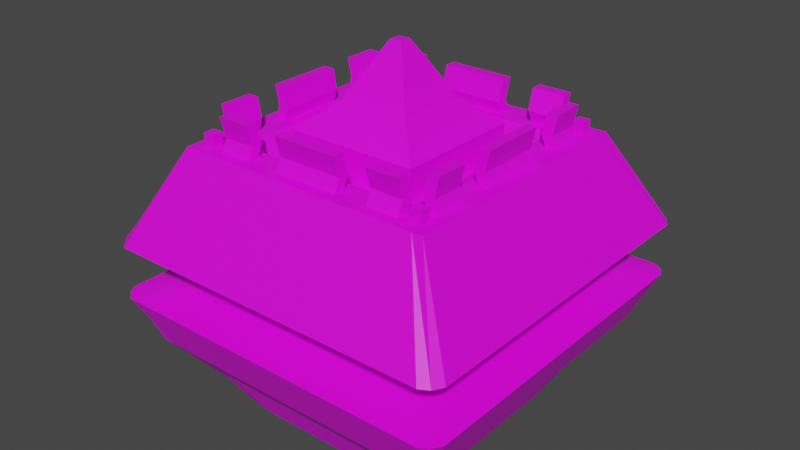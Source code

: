 # Source: Enemy_First.blend  (saved by Blender 3.0.42; exported with 4.5.12 LTS)
import bpy
from mathutils import Matrix  # noqa: F401  (used for matrix-valued properties, if any)

bpy.ops.wm.read_factory_settings(use_empty=True)
scene = bpy.context.scene
scene.name = 'Scene'

# ---- images (referenced by path relative to the original .blend; pixels are not part of the script)
import os
ASSET_DIR = os.environ.get("B2B_ASSET_DIR", "")  # directory of the original .blend (textures are referenced by path, not embedded)
HERE = os.path.dirname(os.path.abspath(__file__))  # packed textures are extracted next to this script under _unpacked/

def load_image(name, relpath, width, height, colorspace="sRGB"):
    """Load a texture the original file referenced (path relative to the .blend, or extracted next to this script)."""
    p = next((c for c in (os.path.join(HERE, relpath), os.path.join(ASSET_DIR, relpath)) if relpath and os.path.exists(c)), "")
    if p:
        img = bpy.data.images.load(p, check_existing=True)
        img.name = name
    else:  # same state as the original file: an image datablock whose file is absent (Cycles renders it pink)
        img = bpy.data.images.new(name, width, height)
        img.source = "FILE"
        img.filepath = "//" + (relpath or name)
    img.colorspace_settings.name = colorspace
    return img
img_material_001_base_color = load_image('Material.001 Base Color', 'Enemy_First.png', 1024, 1024, 'sRGB')

# ---- materials (node trees are filled in below, after node groups)
mat_material_001 = bpy.data.materials.new('Material.001')
mat_material_001.use_transparent_shadow = False

# ---- material node trees
mat_material_001.use_nodes = True; mat_material_001.node_tree.nodes.clear()
_N = mat_material_001.node_tree.nodes; _L = mat_material_001.node_tree.links
n0 = _N.new('ShaderNodeBsdfPrincipled'); n0.name = 'Principled BSDF'; n0.location = (10, 300)
n0.distribution = 'GGX'
n0.subsurface_method = 'RANDOM_WALK_SKIN'
n0.inputs[3].default_value = 1.45
n0.inputs[27].default_value = (0.0, 0.0, 0.0, 1.0)
n0.inputs[28].default_value = 1.0
n1 = _N.new('ShaderNodeOutputMaterial'); n1.name = 'Material Output'; n1.location = (300, 300)
n2 = _N.new('ShaderNodeTexImage'); n2.name = 'Image Texture'; n2.location = (-280, 280)
n2.image = img_material_001_base_color
_L.new(n0.outputs[0], n1.inputs[0])
_L.new(n2.outputs[0], n0.inputs[0])
n1.is_active_output = True

# ---- world
world_world = bpy.data.worlds.new('World'); scene.world = world_world
world_world.use_nodes = True; world_world.node_tree.nodes.clear()
_N = world_world.node_tree.nodes; _L = world_world.node_tree.links
n0 = _N.new('ShaderNodeOutputWorld'); n0.name = 'World Output'; n0.location = (300, 300)
n1 = _N.new('ShaderNodeBackground'); n1.name = 'Background'; n1.location = (10, 300)
n1.inputs[0].default_value = (0.05088, 0.05088, 0.05088, 1.0)
_L.new(n1.outputs[0], n0.inputs[0])
n0.is_active_output = True
world_world.color = (0.05088, 0.05088, 0.05088)
world_world.use_sun_shadow = False
world_world.sun_shadow_jitter_overblur = 0.0

# ---- meshes
me_cube_001 = bpy.data.meshes.new('Cube.001')
me_cube_001.from_pydata([(-1.0, -1.0, -0.7379), (-1.0, -1.0, 1.0), (-1.0, 1.0, -0.7379), (-1.0, 1.0, 1.0), (1.0, -1.0, -0.7379), (1.0, -1.0, 1.0), (1.0, 1.0, -0.7379), (1.0, 1.0, 1.0), (-1.341, -1.345, 0.3054), (-1.35, 1.35, 0.3054), (1.352, 1.358, 0.3054), (1.354, -1.356, 0.3054), (0.0, 1.0, -0.7379), (0.0, 1.0, 1.0), (0.0, -1.0, -0.7379), (0.0, -1.0, 1.0), (0.0, -1.398, 0.3054), (0.0, 1.398, 0.3054), (-1.0, 0.0, -0.7379), (-1.0, 0.0, 1.0), (1.0, 0.0, -0.7379), (1.0, 0.0, 1.0), (1.398, 0.0, 0.3054), (-1.398, 0.0, 0.3054), (0.0, 0.0461, 1.7), (0.0, 0.0, -1.0), (0.5, 1.0, 1.0), (0.5, -1.0, -0.7379), (0.699, 1.398, 0.3054), (0.5, 1.0, -0.7379), (0.5, -1.0, 1.0), (0.699, -1.398, 0.3054), (0.5, 0.0, 0.8497), (0.5, 0.0, -1.0), (-0.5, 1.0, -0.7379), (-0.5, -1.0, 1.0), (-0.699, -1.398, 0.3054), (-0.5, 1.0, 1.0), (-0.5, -1.0, -0.7379), (-0.699, 1.398, 0.3054), (-0.5, 0.0, -1.0), (-0.5, 0.0, 0.8497), (-1.0, 0.5, 1.0), (1.0, 0.5, -0.7379), (-1.398, 0.699, 0.3054), (-1.0, 0.5, -0.7379), (1.0, 0.5, 1.0), (1.398, 0.699, 0.3054), (0.0, 0.5, 0.8497), (0.0, 0.5, -1.0), (0.5, 0.5, -1.0), (0.5, 0.5, 0.8497), (-0.5, 0.5, 0.8497), (-0.5, 0.5, -1.0), (-1.0, -0.5, -0.7379), (1.0, -0.5, 1.0), (1.398, -0.699, 0.3054), (0.0, -0.5, 0.8497), (0.0, -0.5, -1.0), (-1.0, -0.5, 1.0), (1.0, -0.5, -0.7379), (-1.398, -0.699, 0.3054), (0.5, -0.5, 0.8497), (0.5, -0.5, -1.0), (-0.5, -0.5, -1.0), (-0.5, -0.5, 0.8497), (0.0, 0.5, 1.093), (-0.5, 0.0, 1.093), (0.5, 0.0, 1.093), (0.5, 0.5, 1.093), (-0.5, 0.5, 1.093), (0.0, -0.5, 1.093), (0.5, -0.5, 1.093), (-0.5, -0.5, 1.093), (0.0, 0.0, 1.7), (-0.0461, 0.0, 1.7), (0.0461, 0.0, 1.7), (0.0461, 0.0461, 1.7), (-0.0461, 0.0461, 1.7), (0.0, -0.0461, 1.7), (0.0461, -0.0461, 1.7), (-0.0461, -0.0461, 1.7), (0.0, -0.273, 1.292), (0.273, -0.273, 1.292), (-0.273, 0.273, 1.292), (-0.273, 0.0, 1.292), (-0.273, -0.273, 1.292), (0.0, 0.273, 1.292), (0.273, 0.273, 1.292), (0.273, 0.0, 1.292), (0.75, 1.0, 1.0), (0.75, -1.0, -0.7379), (1.049, 1.398, 0.3054), (0.75, 0.0, 0.997), (0.75, 1.0, -0.7379), (0.75, -1.0, 1.0), (1.049, -1.398, 0.3054), (0.75, 0.0, -1.0), (0.75, 0.5, 0.997), (0.75, 0.5, -1.0), (0.75, -0.5, 0.997), (0.75, -0.5, -1.0), (-1.0, 0.75, 1.0), (1.0, 0.75, -0.7379), (-1.398, 1.049, 0.3054), (-1.0, 0.75, -0.7379), (1.0, 0.75, 1.0), (1.398, 1.049, 0.3054), (0.0, 0.75, 0.9985), (0.0, 0.75, -1.0), (0.5, 0.75, -1.0), (0.5, 0.75, 0.9985), (-0.5, 0.75, 0.9985), (-0.5, 0.75, -1.0), (0.538, 0.5295, -1.0), (0.75, 0.75, 0.9985), (-0.75, 1.0, -0.7379), (-0.75, -1.0, 1.0), (-1.049, -1.398, 0.3054), (-0.75, 0.0, -1.0), (-0.75, 1.0, 1.0), (-0.75, -1.0, -0.7379), (-1.049, 1.398, 0.3054), (-0.75, 0.0, 0.997), (-0.75, 0.5, -1.0), (-0.75, 0.5, 0.997), (-0.75, -0.5, -1.0), (-0.75, -0.5, 0.997), (-0.75, 0.75, 0.9976), (-0.5293, 0.5232, -1.0), (-1.0, -0.75, -0.7379), (1.0, -0.75, 1.0), (1.398, -1.049, 0.3054), (0.0, -0.75, 1.001), (0.0, -0.75, -1.0), (0.5, -0.75, 1.001), (0.5, -0.75, -1.0), (-0.5, -0.75, -1.0), (-0.5, -0.75, 1.001), (-1.0, -0.75, 1.0), (1.0, -0.75, -0.7379), (-1.398, -1.049, 0.3054), (0.75, -0.75, 0.9985), (0.5703, -0.5556, -1.0), (-0.5214, -0.5233, -1.0), (-0.75, -0.75, 0.9976), (-1.0, 0.8333, 1.0), (-1.0, 0.9167, 1.0), (1.0, 0.8333, -0.7379), (1.0, 0.9167, -0.7379), (-1.398, 1.165, 0.3054), (-1.398, 1.282, 0.3054), (-1.0, 0.9167, -0.7379), (-1.0, 0.8333, -0.7379), (1.0, 0.9167, 1.0), (1.0, 0.8333, 1.0), (1.398, 1.282, 0.3054), (1.398, 1.165, 0.3054), (0.0, 0.9167, 0.9995), (0.0, 0.8333, 0.999), (0.0, 0.8724, -1.0), (0.0, 0.8333, -1.0), (0.5, 0.8724, -1.0), (0.5, 0.8333, -1.0), (0.5, 0.9167, 0.9995), (0.5, 0.8333, 0.999), (-0.5, 0.9167, 0.9995), (-0.5, 0.8333, 0.999), (-0.5, 0.8724, -1.0), (-0.5, 0.8333, -1.0), (0.538, 0.8724, -1.0), (0.75, 0.9167, 0.9995), (0.75, 0.8333, 0.999), (-0.5293, 0.8724, -1.0), (-0.75, 0.9167, 0.9992), (-0.75, 0.8333, 0.9984), (0.8333, 1.0, 1.0), (0.9167, 1.0, 1.0), (0.8333, -1.0, -0.7379), (0.9167, -1.0, -0.7379), (1.165, 1.398, 0.3054), (1.282, 1.398, 0.3054), (0.8333, 0.0, 0.998), (0.9167, 0.0, 0.999), (0.8333, 0.5, 0.998), (0.9167, 0.5, 0.999), (0.8333, -0.5, 0.998), (0.9167, -0.5, 0.999), (0.9167, 1.0, -0.7379), (0.8333, 1.0, -0.7379), (0.9167, -1.0, 1.0), (0.8333, -1.0, 1.0), (1.282, -1.398, 0.3054), (1.165, -1.398, 0.3054), (0.868, 0.0, -1.0), (0.8333, 0.0, -1.0), (0.868, 0.5, -1.0), (0.8333, 0.5, -1.0), (0.868, -0.5, -1.0), (0.8333, -0.5, -1.0), (0.8333, 0.75, 0.999), (0.9167, 0.75, 0.9995), (0.868, 0.5295, -1.0), (0.8333, -0.75, 0.999), (0.9167, -0.75, 0.9995), (0.868, -0.5556, -1.0), (0.8173, 0.7947, -1.0), (0.7667, 0.8301, -1.0), (0.85, 0.7467, -1.0), (0.8333, 0.9167, 0.9997), (0.9167, 0.9167, 0.9998), (0.8333, 0.8333, 0.9993), (0.9167, 0.8333, 0.9997), (-1.0, -0.8333, -0.7379), (-1.0, -0.9167, -0.7379), (1.0, -0.8333, 1.0), (1.0, -0.9167, 1.0), (1.398, -1.165, 0.3054), (1.398, -1.282, 0.3054), (0.0, -0.8333, 1.001), (0.0, -0.9167, 1.0), (0.0, -0.8333, -1.0), (0.0, -0.869, -1.0), (0.5, -0.8333, 1.001), (0.5, -0.9167, 1.0), (0.5, -0.8333, -1.0), (0.5, -0.869, -1.0), (-0.5, -0.8333, -1.0), (-0.5, -0.869, -1.0), (-0.5, -0.8333, 1.001), (-0.5, -0.9167, 1.0), (0.75, -0.8333, 0.999), (0.75, -0.9167, 0.9995), (0.5703, -0.869, -1.0), (-0.5214, -0.869, -1.0), (-0.75, -0.8333, 0.9984), (-0.75, -0.9167, 0.9992), (-1.0, -0.9167, 1.0), (-1.0, -0.8333, 1.0), (1.0, -0.9167, -0.7379), (1.0, -0.8333, -0.7379), (-1.398, -1.282, 0.3054), (-1.398, -1.165, 0.3054), (0.9167, -0.8333, 0.9997), (0.9167, -0.9167, 0.9998), (0.8333, -0.8333, 0.9993), (0.8333, -0.9167, 0.9997), (0.7592, -0.8413, -1.0), (0.8425, -0.7579, -1.0), (0.8031, -0.8018, -1.0), (-0.8333, 1.0, -0.7379), (-0.9167, 1.0, -0.7379), (-0.8333, -1.0, 1.0), (-0.9167, -1.0, 1.0), (-1.165, -1.398, 0.3054), (-1.282, -1.398, 0.3054), (-0.8333, 0.0, -1.0), (-0.8711, 0.0, -1.0), (-0.8333, 0.5, -1.0), (-0.8711, 0.5, -1.0), (-0.8333, -0.5, -1.0), (-0.8711, -0.5, -1.0), (-0.8711, 0.5232, -1.0), (-0.9167, 1.0, 1.0), (-0.8333, 1.0, 1.0), (-0.9167, -1.0, -0.7379), (-0.8333, -1.0, -0.7379), (-1.282, 1.398, 0.3054), (-1.165, 1.398, 0.3054), (-0.9167, 0.0, 0.999), (-0.8333, 0.0, 0.998), (-0.9167, 0.5, 0.999), (-0.8333, 0.5, 0.998), (-0.9167, -0.5, 0.999), (-0.8333, -0.5, 0.998), (-0.9167, 0.75, 0.9992), (-0.8333, 0.75, 0.9984), (-0.8711, -0.5233, -1.0), (-0.9167, -0.75, 0.9992), (-0.8333, -0.75, 0.9984), (-0.7567, 0.8444, -1.0), (-0.8065, 0.8047, -1.0), (-0.84, 0.7611, -1.0), (-0.9167, 0.9167, 0.9997), (-0.8333, 0.9167, 0.9995), (-0.9167, 0.8333, 0.9995), (-0.8333, 0.8333, 0.9989), (-0.815, -0.7585, -1.0), (-0.7317, -0.8418, -1.0), (-0.7779, -0.8047, -1.0), (-0.9167, -0.8333, 0.9995), (-0.8333, -0.8333, 0.9989), (-0.9167, -0.9167, 0.9997), (-0.8333, -0.9167, 0.9995), (0.5, 0.9164, 1.25), (0.5, 0.833, 1.249), (-0.5, 0.9164, 1.25), (-0.5, 0.833, 1.249), (0.75, 0.9164, 1.25), (0.75, 0.833, 1.249), (-0.75, 0.9164, 1.249), (-0.75, 0.833, 1.248), (0.8333, 0.4997, 1.248), (0.9167, 0.4997, 1.249), (0.8333, -0.5003, 1.248), (0.9167, -0.5003, 1.249), (0.8333, 0.7497, 1.249), (0.9167, 0.7497, 1.25), (0.8333, -0.7503, 1.249), (0.9167, -0.7503, 1.25), (0.5, -0.8336, 1.251), (0.5, -0.917, 1.25), (-0.5, -0.8336, 1.251), (-0.5, -0.917, 1.25), (0.75, -0.8336, 1.249), (0.75, -0.917, 1.25), (-0.75, -0.8336, 1.248), (-0.75, -0.917, 1.249), (-0.9167, 0.4997, 1.249), (-0.8333, 0.4997, 1.248), (-0.9167, -0.5003, 1.249), (-0.8333, -0.5003, 1.248), (-0.9167, 0.7497, 1.249), (-0.8333, 0.7497, 1.248), (-0.9167, -0.7503, 1.249), (-0.8333, -0.7503, 1.248), (0.8817, -0.7501, 1.096), (0.7984, -0.7501, 1.096), (0.8817, -0.5001, 1.096), (0.7984, -0.5001, 1.095), (0.8817, 0.4999, 1.092), (0.7984, 0.4999, 1.091), (0.8817, 0.7499, 1.092), (0.7984, 0.7499, 1.092), (0.5, 0.8695, 1.092), (0.75, 0.8695, 1.092), (0.75, 0.7862, 1.092), (0.5, 0.7862, 1.092), (0.75, -0.7877, 1.101), (0.75, -0.871, 1.101), (0.5, -0.871, 1.102), (0.5, -0.7877, 1.102), (-0.75, 0.7862, 1.094), (-0.75, 0.8695, 1.095), (-0.5, 0.8695, 1.095), (-0.5, 0.7862, 1.095), (-0.8037, 0.7499, 1.1), (-0.8037, 0.4999, 1.1), (-0.887, 0.4999, 1.101), (-0.887, 0.7499, 1.101), (-0.8037, -0.7501, 1.099), (-0.887, -0.7501, 1.1), (-0.8037, -0.5001, 1.098), (-0.887, -0.5001, 1.099), (-0.5, -0.7927, 1.092), (-0.5, -0.8761, 1.091), (-0.75, -0.8761, 1.09), (-0.75, -0.7927, 1.089), (-1.0, -0.25, 1.0), (1.0, -0.25, -0.7379), (-1.398, -0.3495, 0.3054), (-1.0, -0.25, -0.7379), (1.0, -0.25, 1.0), (1.398, -0.3495, 0.3054), (0.0, -0.25, -1.0), (0.5, -0.25, 0.8497), (0.5, -0.25, -1.0), (-0.5, -0.25, -1.0), (-0.5, -0.25, 0.8497), (0.5, -0.25, 1.093), (-0.5, -0.25, 1.093), (0.0, -0.02305, 1.7), (0.0461, -0.02305, 1.7), (-0.0461, -0.02305, 1.7), (0.273, -0.1365, 1.292), (-0.273, -0.1365, 1.292), (0.75, -0.25, -1.0), (0.75, -0.25, 0.997), (-0.75, -0.25, 0.997), (-0.75, -0.25, -1.0), (0.9167, -0.25, 0.999), (0.8333, -0.25, 0.998), (0.8333, -0.25, -1.0), (0.868, -0.25, -1.0), (-0.8711, -0.25, -1.0), (-0.8333, -0.25, -1.0), (-0.8333, -0.25, 0.998), (-0.9167, -0.25, 0.999), (-1.0, 0.25, -0.7379), (1.0, 0.25, 1.0), (1.398, 0.3495, 0.3054), (0.0, 0.25, -1.0), (0.5, 0.25, -1.0), (0.5, 0.25, 0.8497), (-0.5, 0.25, 0.8497), (-0.5, 0.25, -1.0), (-1.0, 0.25, 1.0), (1.0, 0.25, -0.7379), (-1.398, 0.3495, 0.3054), (0.5, 0.25, 1.093), (-0.5, 0.25, 1.093), (0.0, 0.02305, 1.7), (0.0461, 0.02305, 1.7), (-0.0461, 0.02305, 1.7), (0.273, 0.1365, 1.292), (-0.273, 0.1365, 1.292), (0.75, 0.25, 0.997), (0.75, 0.25, -1.0), (-0.75, 0.25, -1.0), (-0.75, 0.25, 0.997), (0.9167, 0.25, 0.999), (0.8333, 0.25, 0.998), (0.8333, 0.25, -1.0), (0.868, 0.25, -1.0), (-0.8711, 0.25, -1.0), (-0.8333, 0.25, -1.0), (-0.8333, 0.25, 0.998), (-0.9167, 0.25, 0.999), (-0.25, 1.0, 1.0), (-0.25, -1.0, -0.7379), (-0.3495, 1.398, 0.3054), (-0.25, 1.0, -0.7379), (-0.25, -1.0, 1.0), (-0.3495, -1.398, 0.3054), (-0.25, 0.0, -1.0), (-0.25, 0.5, 0.8497), (-0.25, 0.5, -1.0), (-0.25, -0.5, 0.8497), (-0.25, -0.5, -1.0), (-0.25, 0.5, 1.093), (-0.25, -0.5, 1.093), (-0.02305, 0.0, 1.7), (-0.02305, 0.0461, 1.7), (-0.02305, -0.0461, 1.7), (-0.1365, -0.273, 1.292), (-0.1365, 0.273, 1.292), (-0.25, 0.75, -1.0), (-0.25, 0.75, 0.9985), (-0.25, -0.75, 1.001), (-0.25, -0.75, -1.0), (-0.25, 0.9167, 0.9995), (-0.25, 0.8333, 0.999), (-0.25, 0.8724, -1.0), (-0.25, 0.8333, -1.0), (-0.25, -0.8333, 1.001), (-0.25, -0.9167, 1.0), (-0.25, -0.8333, -1.0), (-0.25, -0.869, -1.0), (-0.02305, -0.02305, 1.7), (-0.25, -0.25, -1.0), (-0.02305, 0.02305, 1.7), (-0.25, 0.25, -1.0), (0.25, 1.0, -0.7379), (0.25, -1.0, 1.0), (0.3495, -1.398, 0.3054), (0.25, 0.0, -1.0), (0.25, 1.0, 1.0), (0.25, -1.0, -0.7379), (0.3495, 1.398, 0.3054), (0.25, 0.5, -1.0), (0.25, 0.5, 0.8497), (0.25, -0.5, -1.0), (0.25, -0.5, 0.8497), (0.25, 0.5, 1.093), (0.25, -0.5, 1.093), (0.02305, 0.0, 1.7), (0.02305, 0.0461, 1.7), (0.02305, -0.0461, 1.7), (0.1365, 0.273, 1.292), (0.1365, -0.273, 1.292), (0.25, 0.75, 0.9985), (0.25, 0.75, -1.0), (0.25, -0.75, -1.0), (0.25, -0.75, 1.001), (0.25, 0.8724, -1.0), (0.25, 0.8333, -1.0), (0.25, 0.9167, 0.9995), (0.25, 0.8333, 0.999), (0.25, -0.8333, -1.0), (0.25, -0.869, -1.0), (0.25, -0.8333, 1.001), (0.25, -0.9167, 1.0), (0.02305, -0.02305, 1.7), (0.25, -0.25, -1.0), (0.02305, 0.02305, 1.7), (0.25, 0.25, -1.0), (0.0, 0.9161, 1.249), (0.0, 0.8328, 1.248), (-0.25, 0.9161, 1.249), (-0.25, 0.8328, 1.248), (0.8333, -0.0005767, 1.247), (0.9167, -0.0005767, 1.248), (0.9167, 0.2494, 1.248), (0.8333, 0.2494, 1.247), (0.0, -0.8339, 1.25), (0.0, -0.9172, 1.249), (-0.25, -0.8339, 1.25), (-0.25, -0.9172, 1.249), (-0.9167, -0.0005767, 1.248), (-0.8333, -0.0005767, 1.247), (-0.8333, 0.2494, 1.247), (-0.9167, 0.2494, 1.248), (0.9167, -0.2506, 1.248), (0.8333, -0.2506, 1.247), (-0.8333, -0.2506, 1.247), (-0.9167, -0.2506, 1.248), (0.25, 0.9161, 1.249), (0.25, 0.8328, 1.248), (0.25, -0.8339, 1.25), (0.25, -0.9172, 1.249), (0.0, -0.8729, 1.094), (-0.25, -0.8729, 1.094), (0.0, -0.7896, 1.094), (0.25, -0.7896, 1.094), (0.25, -0.8729, 1.094), (-0.25, -0.7896, 1.094), (0.7967, -0.2502, 1.09), (0.7967, -0.0002205, 1.09), (0.88, 0.2498, 1.091), (0.88, -0.0002205, 1.091), (0.7967, 0.2498, 1.09), (0.88, -0.2502, 1.091), (0.25, 0.7873, 1.091), (0.25, 0.8707, 1.091), (-0.25, 0.7873, 1.091), (-0.25, 0.8707, 1.091), (0.0, 0.8707, 1.091), (0.0, 0.7873, 1.091), (-0.8874, -0.2502, 1.092), (-0.804, -0.2502, 1.091), (-0.8874, 0.2498, 1.092), (-0.804, 0.2498, 1.091), (-0.804, -0.0002162, 1.091), (-0.8874, -0.0002162, 1.092), (0.8334, 0.9167, 1.096), (0.9168, 0.9167, 1.097), (0.8334, 0.8333, 1.096), (0.9168, 0.8333, 1.096), (0.9168, -0.8333, 1.096), (0.9168, -0.9167, 1.097), (0.8334, -0.8333, 1.096), (0.8334, -0.9167, 1.096), (-0.9166, 0.9167, 1.096), (-0.8332, 0.9167, 1.096), (-0.9166, 0.8333, 1.096), (-0.8332, 0.8333, 1.096), (-0.9166, -0.8333, 1.096), (-0.8332, -0.8333, 1.096), (-0.9166, -0.9167, 1.096), (-0.8332, -0.9167, 1.096), (-1.199, 1.199, -0.5), (1.199, 1.199, -0.5), (1.199, -1.199, -0.5), (-1.199, -1.199, -0.5), (0.0, 1.199, -0.5), (0.0, -1.199, -0.5), (-1.199, 0.0, -0.5), (1.199, 0.0, -0.5), (0.5995, -1.199, -0.5), (0.5995, 1.199, -0.5), (-0.5995, 1.199, -0.5), (-0.5995, -1.199, -0.5), (1.199, 0.5995, -0.5), (-1.199, 0.5995, -0.5), (-1.199, -0.5995, -0.5), (1.199, -0.5995, -0.5), (0.8993, -1.199, -0.5), (0.8993, 1.199, -0.5), (1.199, 0.8993, -0.5), (-1.199, 0.8993, -0.5), (-0.8993, 1.199, -0.5), (-0.8993, -1.199, -0.5), (-1.199, -0.8993, -0.5), (1.199, -0.8993, -0.5), (1.199, 1.099, -0.5), (1.199, 0.9992, -0.5), (-1.199, 0.9992, -0.5), (-1.199, 1.099, -0.5), (1.099, -1.199, -0.5), (0.9992, -1.199, -0.5), (0.9992, 1.199, -0.5), (1.099, 1.199, -0.5), (-1.199, -1.099, -0.5), (-1.199, -0.9992, -0.5), (1.199, -0.9992, -0.5), (1.199, -1.099, -0.5), (-1.099, 1.199, -0.5), (-0.9992, 1.199, -0.5), (-0.9992, -1.199, -0.5), (-1.099, -1.199, -0.5), (1.199, -0.2998, -0.5), (-1.199, -0.2998, -0.5), (-1.199, 0.2998, -0.5), (1.199, 0.2998, -0.5), (-0.2998, -1.199, -0.5), (-0.2998, 1.199, -0.5), (0.2998, 1.199, -0.5), (0.2998, -1.199, -0.5), (-1.348, -1.344, -0.09732), (-1.342, 1.353, -0.09732), (1.352, 1.355, -0.09732), (1.351, -1.363, -0.09732), (-1.15e-05, 1.396, -0.09732), (-1.15e-05, -1.396, -0.09732), (-1.396, -5.749e-06, -0.09732), (1.396, -5.749e-06, -0.09732), (0.6982, -1.396, -0.09732), (0.6982, 1.396, -0.09732), (-0.6982, 1.396, -0.09732), (-0.6982, -1.396, -0.09732), (1.396, 0.6982, -0.09732), (-1.396, 0.6982, -0.09732), (-1.396, -0.6982, -0.09732), (1.396, -0.6982, -0.09732), (1.047, -1.396, -0.09732), (1.047, 1.396, -0.09732), (1.396, 1.047, -0.09732), (-1.396, 1.047, -0.09732), (-1.047, 1.396, -0.09732), (-1.047, -1.396, -0.09732), (-1.396, -1.047, -0.09732), (1.396, -1.047, -0.09732), (1.396, 1.28, -0.09732), (1.396, 1.164, -0.09732), (-1.396, 1.164, -0.09732), (-1.396, 1.28, -0.09732), (1.28, -1.396, -0.09732), (1.164, -1.396, -0.09732), (1.164, 1.396, -0.09732), (1.28, 1.396, -0.09732), (-1.396, -1.28, -0.09732), (-1.396, -1.164, -0.09732), (1.396, -1.164, -0.09732), (1.396, -1.28, -0.09732), (-1.28, 1.396, -0.09732), (-1.164, 1.396, -0.09732), (-1.164, -1.396, -0.09732), (-1.28, -1.396, -0.09732), (1.396, -0.3491, -0.09732), (-1.396, -0.3491, -0.09732), (-1.396, 0.3491, -0.09732), (1.396, 0.3491, -0.09732), (-0.3491, -1.396, -0.09732), (-0.3491, 1.396, -0.09732), (0.3491, 1.396, -0.09732), (0.3491, -1.396, -0.09732), (-0.9987, -0.9973, -0.02961), (-0.9969, -0.9977, 0.195), (-1.0, 1.003, 0.195), (-0.9979, 1.003, -0.02961), (1.003, 1.007, 0.195), (1.003, 1.006, -0.02961), (1.004, -1.008, 0.195), (1.003, -1.01, -0.02961), (6.803e-05, 1.037, 0.195), (6.519e-05, 1.037, -0.02961), (6.803e-05, -1.037, 0.195), (6.519e-05, -1.037, -0.02961), (-1.037, 2.22e-05, 0.195), (-1.037, 2.078e-05, -0.02961), (1.037, 2.22e-05, 0.195), (1.037, 2.078e-05, -0.02961), (0.5186, -1.037, 0.195), (0.5184, -1.037, -0.02961), (0.5186, 1.037, 0.195), (0.5184, 1.037, -0.02961), (-0.5184, 1.037, 0.195), (-0.5182, 1.037, -0.02961), (-0.5184, -1.037, 0.195), (-0.5182, -1.037, -0.02961), (1.037, 0.5185, 0.195), (1.037, 0.5183, -0.02961), (-1.037, 0.5185, 0.195), (-1.037, 0.5183, -0.02961), (-1.037, -0.5185, 0.195), (-1.037, -0.5183, -0.02961), (1.037, -0.5185, 0.195), (1.037, -0.5183, -0.02961), (0.7778, -1.037, 0.195), (0.7775, -1.037, -0.02961), (0.7778, 1.037, 0.195), (0.7775, 1.037, -0.02961), (1.037, 0.7778, 0.195), (1.037, 0.7775, -0.02961), (-1.037, 0.7778, 0.195), (-1.037, 0.7775, -0.02961), (-0.7777, 1.037, 0.195), (-0.7774, 1.037, -0.02961), (-0.7777, -1.037, 0.195), (-0.7774, -1.037, -0.02961), (-1.037, -0.7777, 0.195), (-1.037, -0.7774, -0.02961), (1.037, -0.7777, 0.195), (1.037, -0.7774, -0.02961), (1.037, 0.9506, 0.195), (1.037, 0.9502, -0.02961), (1.037, 0.8642, 0.195), (1.037, 0.8638, -0.02961), (-1.037, 0.8642, 0.195), (-1.037, 0.8638, -0.02961), (-1.037, 0.9506, 0.195), (-1.037, 0.9502, -0.02961), (0.9507, -1.037, 0.195), (0.9503, -1.037, -0.02961), (0.8642, -1.037, 0.195), (0.8639, -1.037, -0.02961), (0.8642, 1.037, 0.195), (0.8639, 1.037, -0.02961), (0.9507, 1.037, 0.195), (0.9503, 1.037, -0.02961), (-1.037, -0.9506, 0.195), (-1.037, -0.9502, -0.02961), (-1.037, -0.8641, 0.195), (-1.037, -0.8638, -0.02961), (1.037, -0.8641, 0.195), (1.037, -0.8638, -0.02961), (1.037, -0.9506, 0.195), (1.037, -0.9502, -0.02961), (-0.9505, 1.037, 0.195), (-0.9501, 1.037, -0.02961), (-0.8641, 1.037, 0.195), (-0.8638, 1.037, -0.02961), (-0.8641, -1.037, 0.195), (-0.8638, -1.037, -0.02961), (-0.9505, -1.037, 0.195), (-0.9501, -1.037, -0.02961), (1.037, -0.2592, 0.195), (1.037, -0.2591, -0.02961), (-1.037, -0.2592, 0.195), (-1.037, -0.2591, -0.02961), (-1.037, 0.2593, 0.195), (-1.037, 0.2592, -0.02961), (1.037, 0.2593, 0.195), (1.037, 0.2592, -0.02961), (-0.2592, -1.037, 0.195), (-0.2591, -1.037, -0.02961), (-0.2592, 1.037, 0.195), (-0.2591, 1.037, -0.02961), (0.2593, 1.037, 0.195), (0.2592, 1.037, -0.02961), (0.2593, -1.037, 0.195), (0.2592, -1.037, -0.02961)], [], [(151, 147, 3, 9), (181, 177, 7, 10), (218, 216, 5, 11), (255, 253, 1, 8), (249, 239, 4), (292, 237, 1, 253), (724, 255, 8, 647), (716, 218, 11, 652), (708, 181, 10, 650), (700, 151, 9, 648), (736, 420, 17, 654), (740, 454, 16, 656), (481, 220, 15, 453), (447, 222, 14, 419), (454, 453, 15, 16), (420, 418, 13, 17), (451, 391, 25, 424), (427, 57, 71, 430), (728, 360, 23, 658), (732, 390, 22, 660), (417, 396, 19, 269), (413, 397, 20, 194), (390, 389, 21, 22), (360, 358, 19, 23), (485, 392, 33, 455), (406, 393, 32, 93), (96, 95, 30, 31), (232, 224, 30, 95), (678, 96, 31, 662), (738, 458, 28, 664), (479, 226, 27, 457), (458, 456, 26, 28), (460, 48, 66, 463), (408, 395, 40, 119), (122, 120, 37, 39), (234, 228, 38, 121), (686, 122, 39, 666), (734, 423, 36, 668), (445, 230, 35, 422), (423, 422, 35, 36), (129, 113, 53, 124), (437, 112, 52, 425), (115, 111, 51), (471, 110, 50, 459), (107, 106, 46, 47), (202, 103, 43, 196), (275, 102, 42, 271), (682, 107, 47, 670), (470, 108, 48, 460), (436, 109, 49, 426), (730, 398, 44, 672), (398, 396, 42, 44), (425, 52, 70, 429), (379, 367, 64, 126), (483, 366, 63, 461), (377, 365, 62, 100), (141, 139, 59, 61), (690, 141, 61, 674), (449, 364, 58, 428), (368, 65, 73, 370), (726, 363, 56, 676), (387, 358, 59, 273), (383, 359, 60, 198), (363, 362, 55, 56), (435, 84, 78, 432), (375, 86, 81, 373), (469, 83, 80, 467), (405, 85, 75, 403), (394, 41, 67, 400), (462, 62, 72, 464), (365, 32, 68, 369), (393, 51, 69, 399), (484, 401, 74, 465), (450, 403, 75, 431), (448, 373, 81, 433), (482, 371, 79, 467), (404, 88, 77, 402), (434, 82, 79, 433), (374, 89, 76, 372), (468, 87, 24, 466), (463, 66, 87, 468), (369, 68, 89, 374), (430, 71, 82, 434), (399, 69, 88, 404), (400, 67, 85, 405), (464, 72, 83, 469), (370, 73, 86, 375), (429, 70, 84, 435), (366, 376, 101, 63), (381, 377, 100, 186), (110, 114, 99, 50), (200, 115, 98, 184), (704, 193, 96, 678), (246, 232, 95, 191), (193, 191, 95, 96), (411, 406, 93, 182), (392, 407, 97, 33), (664, 28, 92, 680), (226, 233, 91, 27), (28, 26, 90, 92), (211, 172, 115, 200), (443, 161, 109, 436), (477, 159, 108, 470), (696, 157, 107, 682), (285, 146, 102, 275), (208, 148, 103, 202), (157, 155, 106, 107), (475, 163, 110, 471), (172, 165, 111, 115), (441, 167, 112, 437), (672, 44, 104, 684), (44, 42, 102, 104), (167, 175, 128, 112), (368, 378, 127, 65), (385, 379, 126, 260), (128, 125, 52), (173, 168, 113, 129), (720, 268, 122, 686), (288, 234, 121, 266), (268, 264, 120, 122), (415, 408, 119, 256), (394, 409, 123, 41), (668, 36, 118, 688), (230, 236, 117, 35), (36, 35, 117, 118), (65, 127, 145), (228, 234, 144, 137), (63, 101, 143, 136), (186, 100, 142, 203), (712, 242, 141, 690), (242, 238, 139, 141), (427, 65, 138, 438), (126, 64, 137, 144), (461, 63, 136, 472), (62, 135, 142), (428, 58, 134, 439), (462, 57, 133, 473), (676, 56, 132, 692), (273, 59, 139, 278), (198, 60, 140, 205), (56, 55, 131, 132), (112, 128, 52), (98, 115, 51), (100, 62, 142), (138, 65, 145), (37, 120, 174, 166), (339, 338, 314, 315), (250, 116, 173, 280), (116, 34, 168, 173), (418, 37, 166, 440), (440, 166, 167, 441), (90, 26, 164, 171), (347, 346, 323, 319), (452, 29, 162, 474), (474, 162, 163, 475), (10, 7, 154, 156), (156, 154, 155, 157), (6, 149, 206), (206, 149, 148, 208), (263, 3, 147, 283), (283, 147, 146, 285), (650, 10, 156, 694), (694, 156, 157, 696), (456, 13, 158, 476), (510, 514, 509, 495), (421, 12, 160, 442), (442, 160, 161, 443), (29, 94, 170, 162), (176, 90, 171, 209), (209, 171, 172, 211), (684, 104, 150, 698), (698, 150, 151, 700), (104, 102, 146, 150), (150, 146, 147, 151), (154, 210, 212, 155), (246, 244, 539, 541), (7, 177, 210, 154), (177, 176, 209, 210), (208, 202, 114, 170, 207, 206), (94, 189, 207, 170), (189, 188, 206, 207), (55, 187, 204, 131), (337, 336, 299, 295), (155, 212, 201, 106), (212, 211, 200, 201), (389, 410, 183, 21), (513, 512, 494, 508), (11, 5, 190, 192), (192, 190, 191, 193), (216, 244, 190, 5), (244, 246, 191, 190), (652, 11, 192, 702), (702, 192, 193, 704), (106, 201, 185, 46), (351, 350, 325, 324), (362, 380, 187, 55), (380, 381, 186, 187), (376, 382, 199, 101), (382, 383, 198, 199), (202, 196, 99, 114), (162, 170, 114, 110), (407, 412, 195, 97), (412, 413, 194, 195), (680, 92, 180, 706), (706, 180, 181, 708), (233, 247, 178, 91), (247, 249, 179, 178), (92, 90, 176, 180), (180, 176, 177, 181), (248, 249, 247, 233, 143, 205), (204, 203, 245, 243), (243, 245, 540, 538), (131, 204, 243, 215), (215, 243, 244, 216), (8, 1, 237, 241), (241, 237, 238, 242), (647, 8, 241, 710), (710, 241, 242, 712), (138, 145, 235, 229), (336, 335, 298, 299), (198, 205, 143, 101), (233, 226, 136, 143), (203, 142, 231, 245), (245, 231, 232, 246), (438, 138, 229, 444), (444, 229, 230, 445), (472, 136, 225, 478), (478, 225, 226, 479), (142, 135, 223, 231), (355, 354, 312, 313), (439, 134, 221, 446), (446, 221, 222, 447), (473, 133, 219, 480), (511, 510, 495, 497), (692, 132, 217, 714), (714, 217, 218, 716), (278, 139, 238, 290), (290, 238, 237, 292), (205, 140, 240, 248), (248, 240, 239, 249), (132, 131, 215, 217), (217, 215, 216, 218), (235, 291, 293, 236), (291, 290, 546, 547), (145, 279, 291, 235), (279, 278, 290, 291), (213, 287, 289, 214), (277, 144, 234, 288, 289, 287), (130, 277, 287, 213), (174, 284, 286, 175), (284, 283, 542, 543), (120, 264, 284, 174), (264, 263, 283, 284), (152, 281, 282, 153), (129, 262, 282, 281, 280, 173), (2, 251, 281), (251, 250, 280, 281), (127, 274, 279, 145), (335, 334, 294, 298), (54, 261, 277, 130), (277, 261, 126, 144), (388, 414, 257, 18), (414, 415, 256, 257), (9, 3, 263, 267), (267, 263, 264, 268), (289, 265, 0), (289, 288, 266, 265), (648, 9, 267, 718), (718, 267, 268, 720), (105, 262, 259, 45), (259, 262, 129, 124), (361, 384, 261, 54), (384, 385, 260, 261), (153, 282, 262, 105), (175, 286, 276, 128), (286, 285, 275, 276), (378, 386, 274, 127), (386, 387, 273, 274), (128, 276, 272, 125), (327, 326, 309, 308), (409, 416, 270, 123), (531, 530, 501, 500), (688, 118, 254, 722), (722, 254, 255, 724), (236, 293, 252, 117), (293, 292, 253, 252), (118, 117, 252, 254), (254, 252, 253, 255), (296, 300, 301, 297), (298, 294, 295, 299), (305, 304, 308, 309), (307, 306, 302, 303), (312, 316, 317, 313), (314, 310, 311, 315), (321, 320, 324, 325), (323, 322, 318, 319), (349, 348, 318, 322), (343, 342, 301, 300), (344, 343, 300, 296), (334, 337, 295, 294), (348, 347, 319, 318), (331, 330, 303, 302), (342, 345, 297, 301), (350, 352, 321, 325), (326, 328, 305, 309), (330, 332, 307, 303), (353, 351, 324, 320), (341, 340, 311, 310), (345, 344, 296, 297), (352, 353, 320, 321), (329, 327, 308, 304), (328, 329, 304, 305), (357, 356, 317, 316), (354, 357, 316, 312), (333, 331, 302, 306), (332, 333, 306, 307), (338, 341, 310, 314), (356, 355, 313, 317), (346, 349, 322, 323), (340, 339, 315, 311), (187, 186, 329, 328), (186, 203, 327, 329), (204, 187, 328, 326), (203, 204, 326, 327), (201, 200, 333, 332), (200, 184, 331, 333), (185, 201, 332, 330), (184, 185, 330, 331), (164, 165, 337, 334), (171, 164, 334, 335), (172, 171, 335, 336), (165, 172, 336, 337), (224, 232, 339, 340), (231, 223, 341, 338), (223, 224, 340, 341), (232, 231, 338, 339), (167, 166, 344, 345), (175, 167, 345, 342), (166, 174, 343, 344), (174, 175, 342, 343), (276, 275, 349, 346), (271, 272, 347, 348), (275, 271, 348, 349), (272, 276, 346, 347), (274, 273, 353, 352), (273, 278, 351, 353), (279, 274, 352, 350), (278, 279, 350, 351), (236, 230, 355, 356), (229, 235, 357, 354), (235, 236, 356, 357), (230, 229, 354, 355), (525, 524, 489, 488), (123, 270, 386, 378), (257, 256, 385, 384), (18, 257, 384, 361), (195, 194, 383, 382), (97, 195, 382, 376), (517, 516, 503, 490), (21, 183, 380, 362), (256, 119, 379, 385), (41, 123, 378, 368), (182, 93, 377, 381), (33, 97, 376, 366), (67, 370, 375, 85), (72, 369, 374, 83), (83, 374, 372, 80), (465, 74, 371, 482), (431, 75, 373, 448), (62, 365, 369, 72), (85, 375, 373, 75), (22, 21, 362, 363), (194, 20, 359, 383), (269, 19, 358, 387), (660, 22, 363, 726), (41, 368, 370, 67), (424, 25, 364, 449), (93, 32, 365, 377), (455, 33, 366, 483), (119, 40, 367, 379), (61, 59, 358, 360), (674, 61, 360, 728), (272, 271, 417, 416), (125, 272, 416, 409), (259, 258, 415, 414), (45, 259, 414, 388), (197, 196, 413, 412), (99, 197, 412, 407), (185, 184, 411, 410), (46, 185, 410, 389), (52, 125, 409, 394), (258, 124, 408, 415), (50, 99, 407, 392), (184, 98, 406, 411), (70, 400, 405, 84), (68, 399, 404, 89), (89, 404, 402, 76), (432, 78, 403, 450), (466, 24, 401, 484), (32, 393, 399, 68), (52, 394, 400, 70), (84, 405, 403, 78), (23, 19, 396, 398), (658, 23, 398, 730), (124, 53, 395, 408), (98, 51, 393, 406), (459, 50, 392, 485), (47, 46, 389, 390), (196, 43, 397, 413), (271, 42, 396, 417), (670, 47, 390, 732), (426, 49, 391, 451), (53, 426, 451, 395), (24, 432, 450, 401), (40, 424, 449, 367), (74, 431, 448, 371), (227, 446, 447, 228), (137, 439, 446, 227), (522, 523, 506, 507), (133, 438, 444, 219), (168, 442, 443, 169), (34, 421, 442, 168), (528, 529, 504, 505), (13, 418, 440, 158), (64, 428, 439, 137), (57, 427, 438, 133), (159, 441, 437, 108), (169, 443, 436, 113), (66, 429, 435, 87), (73, 430, 434, 86), (86, 434, 433, 81), (371, 448, 433, 79), (401, 450, 431, 74), (87, 435, 432, 24), (367, 449, 428, 64), (48, 425, 429, 66), (113, 436, 426, 53), (108, 437, 425, 48), (16, 15, 422, 423), (220, 445, 422, 15), (656, 16, 423, 734), (65, 427, 430, 73), (395, 451, 424, 40), (39, 37, 418, 420), (228, 447, 419, 38), (666, 39, 420, 736), (49, 459, 485, 391), (77, 466, 484, 402), (25, 455, 483, 364), (76, 465, 482, 372), (223, 480, 481, 224), (135, 473, 480, 223), (221, 478, 479, 222), (134, 472, 478, 221), (164, 476, 477, 165), (26, 456, 476, 164), (160, 474, 475, 161), (12, 452, 474, 160), (62, 462, 473, 135), (58, 461, 472, 134), (161, 475, 471, 109), (165, 477, 470, 111), (71, 464, 469, 82), (69, 463, 468, 88), (88, 468, 466, 77), (372, 482, 467, 80), (402, 484, 465, 76), (57, 462, 464, 71), (82, 469, 467, 79), (364, 483, 461, 58), (111, 470, 460, 51), (109, 471, 459, 49), (51, 460, 463, 69), (17, 13, 456, 458), (222, 479, 457, 14), (654, 17, 458, 738), (391, 485, 455, 25), (31, 30, 453, 454), (224, 481, 453, 30), (662, 31, 454, 740), (506, 486, 487, 507), (492, 493, 490, 491), (508, 494, 495, 509), (500, 501, 498, 499), (499, 498, 505, 504), (491, 490, 503, 502), (494, 496, 497, 495), (486, 488, 489, 487), (514, 513, 508, 509), (526, 525, 488, 486), (515, 511, 497, 496), (532, 531, 500, 499), (523, 526, 486, 506), (519, 518, 492, 491), (524, 527, 487, 489), (530, 533, 498, 501), (527, 522, 507, 487), (529, 532, 499, 504), (520, 517, 490, 493), (516, 521, 502, 503), (533, 528, 505, 498), (518, 520, 493, 492), (521, 519, 491, 502), (512, 515, 496, 494), (219, 444, 515, 512), (444, 445, 511, 515), (481, 480, 513, 514), (445, 220, 510, 511), (480, 219, 512, 513), (220, 481, 514, 510), (380, 183, 519, 521), (410, 411, 520, 518), (381, 380, 521, 516), (411, 182, 517, 520), (183, 410, 518, 519), (182, 381, 516, 517), (159, 477, 522, 527), (441, 159, 527, 524), (476, 158, 526, 523), (158, 440, 525, 526), (477, 476, 523, 522), (440, 441, 524, 525), (269, 387, 528, 533), (386, 270, 532, 529), (417, 269, 533, 530), (270, 416, 531, 532), (387, 386, 529, 528), (416, 417, 530, 531), (535, 534, 536, 537), (538, 540, 541, 539), (547, 546, 548, 549), (543, 542, 544, 545), (285, 286, 545, 544), (292, 293, 549, 548), (210, 209, 534, 535), (293, 291, 547, 549), (286, 284, 543, 545), (290, 292, 548, 546), (244, 243, 538, 539), (211, 212, 537, 536), (283, 285, 544, 542), (212, 210, 535, 537), (209, 211, 536, 534), (245, 246, 541, 540), (27, 558, 597, 457), (12, 554, 596, 452), (34, 560, 595, 421), (14, 555, 594, 419), (43, 562, 593, 397), (18, 556, 592, 388), (54, 564, 591, 361), (20, 557, 590, 359), (266, 588, 589, 265), (121, 571, 588, 266), (251, 586, 587, 250), (2, 550, 586, 251), (240, 584, 585, 239), (140, 573, 584, 240), (214, 582, 583, 213), (0, 553, 582, 214), (189, 580, 581, 188), (94, 567, 580, 189), (179, 578, 579, 178), (4, 552, 578, 179), (153, 576, 577, 152), (105, 569, 576, 153), (149, 574, 575, 148), (6, 551, 574, 149), (60, 565, 573, 140), (213, 583, 572, 130), (38, 561, 571, 121), (250, 587, 570, 116), (45, 563, 569, 105), (148, 575, 568, 103), (29, 559, 567, 94), (178, 579, 566, 91), (359, 590, 565, 60), (130, 572, 564, 54), (388, 592, 563, 45), (103, 568, 562, 43), (419, 594, 561, 38), (116, 570, 560, 34), (452, 596, 559, 29), (91, 566, 558, 27), (397, 593, 557, 20), (361, 591, 556, 18), (457, 597, 555, 14), (421, 595, 554, 12), (152, 577, 550, 2), (188, 581, 551, 6), (239, 585, 552, 4), (265, 589, 553, 0), (179, 249, 4), (214, 289, 0), (152, 2, 281), (188, 6, 206), (558, 606, 645, 597), (554, 602, 644, 596), (560, 608, 643, 595), (555, 603, 642, 594), (562, 610, 641, 593), (556, 604, 640, 592), (564, 612, 639, 591), (557, 605, 638, 590), (588, 636, 637, 589), (571, 619, 636, 588), (586, 634, 635, 587), (550, 599, 634, 586), (584, 632, 633, 585), (573, 621, 632, 584), (582, 630, 631, 583), (553, 598, 630, 582), (580, 628, 629, 581), (567, 615, 628, 580), (578, 626, 627, 579), (552, 601, 626, 578), (576, 624, 625, 577), (569, 617, 624, 576), (574, 622, 623, 575), (551, 600, 622, 574), (565, 613, 621, 573), (583, 631, 620, 572), (561, 609, 619, 571), (587, 635, 618, 570), (563, 611, 617, 569), (575, 623, 616, 568), (559, 607, 615, 567), (579, 627, 614, 566), (590, 638, 613, 565), (572, 620, 612, 564), (592, 640, 611, 563), (568, 616, 610, 562), (594, 642, 609, 561), (570, 618, 608, 560), (596, 644, 607, 559), (566, 614, 606, 558), (593, 641, 605, 557), (591, 639, 604, 556), (597, 645, 603, 555), (595, 643, 602, 554), (577, 625, 599, 550), (581, 629, 600, 551), (585, 633, 601, 552), (589, 637, 598, 553), (606, 663, 741, 645), (663, 662, 740, 741), (602, 655, 739, 644), (655, 654, 738, 739), (608, 667, 737, 643), (667, 666, 736, 737), (603, 657, 735, 642), (657, 656, 734, 735), (610, 671, 733, 641), (671, 670, 732, 733), (604, 659, 731, 640), (659, 658, 730, 731), (612, 675, 729, 639), (675, 674, 728, 729), (605, 661, 727, 638), (661, 660, 726, 727), (636, 723, 725, 637), (723, 722, 724, 725), (619, 689, 723, 636), (689, 688, 722, 723), (634, 719, 721, 635), (719, 718, 720, 721), (599, 649, 719, 634), (649, 648, 718, 719), (632, 715, 717, 633), (715, 714, 716, 717), (621, 693, 715, 632), (693, 692, 714, 715), (630, 711, 713, 631), (711, 710, 712, 713), (598, 646, 711, 630), (646, 647, 710, 711), (628, 707, 709, 629), (707, 706, 708, 709), (615, 681, 707, 628), (681, 680, 706, 707), (626, 703, 705, 627), (703, 702, 704, 705), (601, 653, 703, 626), (653, 652, 702, 703), (624, 699, 701, 625), (699, 698, 700, 701), (617, 685, 699, 624), (685, 684, 698, 699), (622, 695, 697, 623), (695, 694, 696, 697), (600, 651, 695, 622), (651, 650, 694, 695), (613, 677, 693, 621), (677, 676, 692, 693), (631, 713, 691, 620), (713, 712, 690, 691), (609, 669, 689, 619), (669, 668, 688, 689), (635, 721, 687, 618), (721, 720, 686, 687), (611, 673, 685, 617), (673, 672, 684, 685), (623, 697, 683, 616), (697, 696, 682, 683), (607, 665, 681, 615), (665, 664, 680, 681), (627, 705, 679, 614), (705, 704, 678, 679), (638, 727, 677, 613), (727, 726, 676, 677), (620, 691, 675, 612), (691, 690, 674, 675), (640, 731, 673, 611), (731, 730, 672, 673), (616, 683, 671, 610), (683, 682, 670, 671), (642, 735, 669, 609), (735, 734, 668, 669), (618, 687, 667, 608), (687, 686, 666, 667), (644, 739, 665, 607), (739, 738, 664, 665), (614, 679, 663, 606), (679, 678, 662, 663), (641, 733, 661, 605), (733, 732, 660, 661), (639, 729, 659, 604), (729, 728, 658, 659), (645, 741, 657, 603), (741, 740, 656, 657), (643, 737, 655, 602), (737, 736, 654, 655), (625, 701, 649, 599), (701, 700, 648, 649), (629, 709, 651, 600), (709, 708, 650, 651), (633, 717, 653, 601), (717, 716, 652, 653), (637, 725, 646, 598), (725, 724, 647, 646)])
_uv = me_cube_001.uv_layers.new(name='UVMap')
_uv.uv.foreach_set('vector', [0.1939, 0.5743, 0.1226, 0.6122, 0.1226, 0.6036, 0.194, 0.5672, 0.2789, 0.5745, 0.2215, 0.6124, 0.2215, 0.6038, 0.2801, 0.5672, 0.8434, 0.0214, 0.7722, 0.05935, 0.7722, 0.05068, 0.8435, 0.01367, 0.01367, 0.8413, 0.09529, 0.8034, 0.09529, 0.812, 0.01541, 0.8475, 0.6494, 0.238, 0.6772, 0.2499, 0.6772, 0.2586, 0.2129, 0.3405, 0.2129, 0.3318, 0.2216, 0.3318, 0.2216, 0.3405, 0.0515, 0.06022, 0.01367, 0.02579, 0.01919, 0.01957, 0.05559, 0.05539, 0.06048, 0.2669, 0.02578, 0.3045, 0.01805, 0.2999, 0.05453, 0.2635, 0.2671, 0.258, 0.3044, 0.2924, 0.3002, 0.2997, 0.264, 0.2634, 0.2582, 0.05123, 0.2923, 0.01367, 0.2994, 0.01862, 0.2636, 0.05507, 0.2671, 0.1321, 0.3044, 0.1227, 0.3044, 0.1591, 0.2671, 0.1591, 0.0515, 0.186, 0.01367, 0.1954, 0.01367, 0.1591, 0.0515, 0.1591, 0.2129, 0.4618, 0.2129, 0.4358, 0.2216, 0.4358, 0.2216, 0.4618, 0.2489, 0.4445, 0.2489, 0.4185, 0.2705, 0.4185, 0.2705, 0.4445, 0.01367, 0.6717, 0.09529, 0.682, 0.09529, 0.708, 0.01367, 0.708, 0.2787, 0.7442, 0.2214, 0.7338, 0.2214, 0.7078, 0.2788, 0.7078, 0.3964, 0.4822, 0.3964, 0.4562, 0.4224, 0.4562, 0.4224, 0.4822, 0.6746, 0.665, 0.6746, 0.691, 0.6505, 0.691, 0.6505, 0.665, 0.1324, 0.05123, 0.1227, 0.01367, 0.159, 0.01367, 0.1593, 0.05123, 0.1863, 0.2669, 0.1954, 0.3045, 0.159, 0.3045, 0.1593, 0.2669, 0.09164, 0.3405, 0.09164, 0.3318, 0.1176, 0.3318, 0.1176, 0.3405, 0.6496, 0.1286, 0.6772, 0.1286, 0.6772, 0.1546, 0.6496, 0.1546, 0.8433, 0.191, 0.7722, 0.1807, 0.7722, 0.1547, 0.8433, 0.1547, 0.1939, 0.744, 0.1226, 0.7336, 0.1226, 0.7076, 0.1939, 0.7076, 0.3964, 0.4302, 0.3964, 0.4042, 0.4224, 0.4042, 0.4224, 0.4302, 0.09163, 0.5138, 0.09118, 0.4878, 0.1172, 0.4878, 0.1176, 0.5138, 0.01367, 0.5989, 0.09529, 0.63, 0.09529, 0.656, 0.01367, 0.6353, 0.2129, 0.5138, 0.2129, 0.4878, 0.2216, 0.4878, 0.2216, 0.5138, 0.0515, 0.24, 0.01367, 0.2681, 0.01367, 0.2318, 0.0515, 0.213, 0.2671, 0.186, 0.3044, 0.1954, 0.3044, 0.2318, 0.2671, 0.213, 0.2489, 0.3925, 0.2489, 0.3665, 0.2705, 0.3665, 0.2705, 0.3925, 0.2788, 0.6715, 0.2215, 0.6818, 0.2215, 0.6558, 0.2788, 0.6351, 0.8337, 0.7175, 0.8337, 0.6915, 0.858, 0.6915, 0.858, 0.7175, 0.3964, 0.5342, 0.3964, 0.5082, 0.4224, 0.5082, 0.4224, 0.5342, 0.2787, 0.8169, 0.2214, 0.7858, 0.2214, 0.7598, 0.2787, 0.7805, 0.2489, 0.4728, 0.2489, 0.4705, 0.2705, 0.4705, 0.2705, 0.4965, 0.2671, 0.07819, 0.3044, 0.05002, 0.3044, 0.08637, 0.2671, 0.1052, 0.0515, 0.1321, 0.01367, 0.1227, 0.01367, 0.08637, 0.0515, 0.1052, 0.2129, 0.4098, 0.2129, 0.3838, 0.2216, 0.3838, 0.2216, 0.4098, 0.01367, 0.7444, 0.09529, 0.734, 0.09529, 0.76, 0.01367, 0.7807, 0.368, 0.5112, 0.3445, 0.5082, 0.3704, 0.5082, 0.3704, 0.5342, 0.03965, 0.4098, 0.03965, 0.3838, 0.06519, 0.3838, 0.06519, 0.4098, 0.03965, 0.5138, 0.03965, 0.4878, 0.06519, 0.4878, 0.3445, 0.4302, 0.3445, 0.4042, 0.3704, 0.4042, 0.3704, 0.4302, 0.8433, 0.2638, 0.7722, 0.2327, 0.7722, 0.2067, 0.8433, 0.2274, 0.6496, 0.09952, 0.6772, 0.07659, 0.6772, 0.1026, 0.6496, 0.1026, 0.03966, 0.3405, 0.03966, 0.3318, 0.06565, 0.3318, 0.06565, 0.3405, 0.2402, 0.2669, 0.2681, 0.3045, 0.2317, 0.3045, 0.2132, 0.2669, 0.03965, 0.4618, 0.03965, 0.4358, 0.06519, 0.4358, 0.06519, 0.4618, 0.3445, 0.4822, 0.3445, 0.4562, 0.3704, 0.4562, 0.3704, 0.4822, 0.1863, 0.05123, 0.1954, 0.01367, 0.2317, 0.01367, 0.2132, 0.05123, 0.1939, 0.6713, 0.1226, 0.6816, 0.1226, 0.6556, 0.1939, 0.6349, 0.8337, 0.6655, 0.8337, 0.6395, 0.858, 0.6395, 0.858, 0.6655, 0.4484, 0.5342, 0.4484, 0.5082, 0.4744, 0.5082, 0.4744, 0.5342, 0.4484, 0.4302, 0.4484, 0.4042, 0.4744, 0.4042, 0.4744, 0.4302, 0.1436, 0.5138, 0.1432, 0.4878, 0.1692, 0.4878, 0.1696, 0.5138, 0.1939, 0.8167, 0.1226, 0.7856, 0.1226, 0.7596, 0.1939, 0.7803, 0.07845, 0.05123, 0.05001, 0.01367, 0.08635, 0.01367, 0.1054, 0.05123, 0.4484, 0.4822, 0.4484, 0.4562, 0.4744, 0.4562, 0.4744, 0.4822, 0.3317, 0.7656, 0.3317, 0.7396, 0.3571, 0.7396, 0.3571, 0.7656, 0.1324, 0.2669, 0.1227, 0.3045, 0.08635, 0.3045, 0.1054, 0.2669, 0.1436, 0.3405, 0.1436, 0.3318, 0.1696, 0.3318, 0.1696, 0.3405, 0.6496, 0.1806, 0.6772, 0.1806, 0.6772, 0.2066, 0.6496, 0.2066, 0.8433, 0.1183, 0.7722, 0.1287, 0.7722, 0.1027, 0.8434, 0.08199, 0.6788, 0.813, 0.6788, 0.8272, 0.6449, 0.8036, 0.6449, 0.8012, 0.6176, 0.813, 0.6176, 0.8272, 0.5757, 0.8035, 0.5757, 0.8011, 0.6234, 0.7052, 0.6234, 0.7194, 0.5757, 0.6958, 0.5757, 0.6934, 0.6176, 0.7846, 0.6176, 0.7988, 0.5757, 0.7987, 0.5757, 0.7963, 0.3317, 0.8176, 0.3317, 0.7916, 0.3571, 0.7916, 0.3571, 0.8176, 0.6746, 0.717, 0.6746, 0.743, 0.6505, 0.743, 0.6505, 0.717, 0.4098, 0.7656, 0.4098, 0.7916, 0.3844, 0.7916, 0.3844, 0.7656, 0.4098, 0.8176, 0.4098, 0.8436, 0.3844, 0.8436, 0.3844, 0.8176, 0.9414, 0.9679, 0.9414, 0.9655, 0.9438, 0.9655, 0.9438, 0.9679, 0.9414, 0.9631, 0.9414, 0.9607, 0.9438, 0.9607, 0.9438, 0.9631, 0.9462, 0.9631, 0.9462, 0.9607, 0.9486, 0.9607, 0.9486, 0.9631, 0.9462, 0.9679, 0.9462, 0.9655, 0.9486, 0.9655, 0.9486, 0.9679, 0.8755, 0.8135, 0.8755, 0.8277, 0.8337, 0.8041, 0.8337, 0.8017, 0.6234, 0.6768, 0.6234, 0.691, 0.5757, 0.691, 0.5757, 0.6886, 0.8755, 0.7851, 0.8755, 0.7993, 0.8337, 0.7993, 0.8337, 0.7969, 0.6788, 0.7846, 0.6788, 0.7988, 0.6449, 0.7988, 0.6449, 0.7964, 0.4357, 0.6342, 0.4357, 0.6602, 0.4115, 0.6602, 0.4115, 0.646, 0.3577, 0.6082, 0.3837, 0.6082, 0.3831, 0.6318, 0.3689, 0.6318, 0.6505, 0.665, 0.6505, 0.691, 0.6234, 0.691, 0.6234, 0.6768, 0.4097, 0.6082, 0.4357, 0.6082, 0.4115, 0.6318, 0.3973, 0.6318, 0.4097, 0.7122, 0.3837, 0.7122, 0.3831, 0.6886, 0.3973, 0.6886, 0.6505, 0.717, 0.6505, 0.743, 0.6234, 0.7194, 0.6234, 0.7052, 0.3577, 0.7122, 0.3317, 0.7122, 0.3547, 0.6886, 0.3689, 0.6886, 0.4357, 0.6862, 0.4357, 0.7122, 0.4115, 0.6886, 0.4115, 0.6744, 0.4484, 0.4042, 0.4484, 0.3782, 0.4744, 0.3782, 0.4744, 0.4042, 0.1436, 0.5225, 0.1436, 0.5138, 0.1696, 0.5138, 0.1696, 0.5225, 0.3445, 0.4042, 0.3674, 0.4002, 0.3704, 0.3782, 0.3704, 0.4042, 0.03966, 0.5225, 0.03965, 0.5138, 0.06564, 0.5138, 0.06564, 0.5225, 0.0515, 0.249, 0.01367, 0.2803, 0.01367, 0.2681, 0.0515, 0.24, 0.2129, 0.5225, 0.2129, 0.5138, 0.2216, 0.5138, 0.2216, 0.5225, 0.01367, 0.5868, 0.09529, 0.6214, 0.09529, 0.63, 0.01367, 0.5989, 0.09163, 0.5225, 0.09163, 0.5138, 0.1176, 0.5138, 0.1176, 0.5225, 0.3964, 0.4042, 0.3964, 0.3782, 0.4224, 0.3782, 0.4224, 0.4042, 0.2671, 0.213, 0.3044, 0.2318, 0.3044, 0.2681, 0.2671, 0.24, 0.2489, 0.3665, 0.2489, 0.3592, 0.2705, 0.3405, 0.2705, 0.3665, 0.2788, 0.6351, 0.2215, 0.6558, 0.2215, 0.6298, 0.2789, 0.5988, 0.03099, 0.5225, 0.03099, 0.5138, 0.03965, 0.5138, 0.03966, 0.5225, 0.3358, 0.4822, 0.3358, 0.4562, 0.3445, 0.4562, 0.3445, 0.4822, 0.03099, 0.4618, 0.03099, 0.4358, 0.03965, 0.4358, 0.03965, 0.4618, 0.2492, 0.2669, 0.2802, 0.3045, 0.2681, 0.3045, 0.2402, 0.2669, 0.03099, 0.3405, 0.031, 0.3318, 0.03966, 0.3318, 0.03966, 0.3405, 0.6495, 0.07693, 0.6772, 0.06792, 0.6772, 0.07659, 0.6496, 0.09952, 0.8433, 0.2759, 0.7722, 0.2414, 0.7722, 0.2327, 0.8433, 0.2638, 0.3358, 0.4302, 0.3358, 0.4042, 0.3445, 0.4042, 0.3445, 0.4302, 0.03099, 0.5138, 0.03099, 0.4878, 0.03965, 0.4878, 0.03965, 0.5138, 0.03099, 0.4098, 0.03099, 0.3838, 0.03965, 0.3838, 0.03965, 0.4098, 0.2132, 0.05123, 0.2317, 0.01367, 0.2681, 0.01367, 0.2402, 0.05123, 0.1939, 0.6349, 0.1226, 0.6556, 0.1226, 0.6296, 0.1939, 0.5986, 0.03099, 0.3838, 0.03099, 0.3578, 0.03965, 0.3578, 0.03965, 0.3838, 0.1432, 0.3838, 0.1436, 0.3578, 0.1696, 0.3578, 0.1692, 0.3838, 0.4484, 0.5428, 0.4484, 0.5342, 0.4744, 0.5342, 0.4744, 0.5428, 0.03965, 0.3578, 0.06564, 0.3578, 0.06519, 0.3838, 0.3317, 0.5112, 0.3317, 0.5082, 0.3445, 0.5082, 0.368, 0.5112, 0.2671, 0.0692, 0.3044, 0.0379, 0.3044, 0.05002, 0.2671, 0.07819, 0.2498, 0.4946, 0.2489, 0.4728, 0.2705, 0.4965, 0.2705, 0.5052, 0.2787, 0.829, 0.2214, 0.7945, 0.2214, 0.7858, 0.2787, 0.8169, 0.3964, 0.5429, 0.3964, 0.5342, 0.4224, 0.5342, 0.4224, 0.5428, 0.09118, 0.3838, 0.09163, 0.3578, 0.1176, 0.3578, 0.1172, 0.3838, 0.0515, 0.1052, 0.01367, 0.08637, 0.01367, 0.05002, 0.0515, 0.07819, 0.2129, 0.3838, 0.2129, 0.3578, 0.2216, 0.3578, 0.2216, 0.3838, 0.01367, 0.7807, 0.09529, 0.76, 0.09529, 0.786, 0.01367, 0.8171, 0.1692, 0.3838, 0.1696, 0.3578, 0.1956, 0.3578, 0.5128, 0.5082, 0.5128, 0.5104, 0.4768, 0.5104, 0.5004, 0.5082, 0.4744, 0.4042, 0.4744, 0.3782, 0.4802, 0.3969, 0.5004, 0.4042, 0.1696, 0.5225, 0.1696, 0.5138, 0.1956, 0.5138, 0.1956, 0.5225, 0.06947, 0.05123, 0.0379, 0.01367, 0.05001, 0.01367, 0.07845, 0.05123, 0.1939, 0.8288, 0.1226, 0.7942, 0.1226, 0.7856, 0.1939, 0.8167, 0.1692, 0.4098, 0.1692, 0.3838, 0.1956, 0.3838, 0.1956, 0.4098, 0.4744, 0.5342, 0.4744, 0.5082, 0.5004, 0.5082, 0.4768, 0.5104, 0.4744, 0.4302, 0.4744, 0.4042, 0.5004, 0.4042, 0.5004, 0.4302, 0.1692, 0.4878, 0.1956, 0.4878, 0.1956, 0.5138, 0.4744, 0.4822, 0.4744, 0.4562, 0.5004, 0.4562, 0.5004, 0.4822, 0.1692, 0.4618, 0.1692, 0.4358, 0.1956, 0.4358, 0.1956, 0.4618, 0.1054, 0.2669, 0.08635, 0.3045, 0.05001, 0.3045, 0.07845, 0.2669, 0.1696, 0.3405, 0.1696, 0.3318, 0.1956, 0.3318, 0.1956, 0.3405, 0.6496, 0.2066, 0.6772, 0.2066, 0.6772, 0.2326, 0.6496, 0.2124, 0.8434, 0.08199, 0.7722, 0.1027, 0.7722, 0.07669, 0.8434, 0.04564, 0.03965, 0.3838, 0.03965, 0.3578, 0.06519, 0.3838, 0.06564, 0.5138, 0.03965, 0.5138, 0.06519, 0.4878, 0.1696, 0.5138, 0.1692, 0.4878, 0.1956, 0.5138, 0.1956, 0.3838, 0.1692, 0.3838, 0.1956, 0.3578, 0.01367, 0.3838, 0.01367, 0.3578, 0.02233, 0.3578, 0.02233, 0.3838, 0.9327, 0.1619, 0.924, 0.162, 0.9288, 0.1465, 0.9375, 0.1464, 0.608, 0.3844, 0.608, 0.3931, 0.5781, 0.416, 0.5772, 0.3924, 0.608, 0.3931, 0.608, 0.4191, 0.5781, 0.4191, 0.5781, 0.416, 0.01367, 0.4098, 0.01367, 0.3838, 0.02233, 0.3838, 0.02233, 0.4098, 0.02233, 0.4098, 0.02233, 0.3838, 0.03099, 0.3838, 0.03099, 0.4098, 0.01367, 0.5138, 0.01367, 0.4878, 0.02233, 0.4878, 0.02233, 0.5138, 0.7724, 0.901, 0.7724, 0.875, 0.7878, 0.875, 0.7878, 0.901, 0.608, 0.4971, 0.608, 0.5231, 0.5781, 0.5231, 0.5781, 0.4971, 0.3317, 0.4302, 0.3317, 0.4042, 0.3358, 0.4042, 0.3358, 0.4302, 0.8435, 0.2959, 0.7722, 0.2587, 0.7722, 0.25, 0.8433, 0.288, 0.8433, 0.288, 0.7722, 0.25, 0.7722, 0.2414, 0.8433, 0.2759, 0.6772, 0.05058, 0.6772, 0.05925, 0.6494, 0.07194, 0.6494, 0.07194, 0.6772, 0.05925, 0.6772, 0.06792, 0.6495, 0.07693, 0.01367, 0.3405, 0.01367, 0.3318, 0.02233, 0.3318, 0.02233, 0.3405, 0.02233, 0.3405, 0.02233, 0.3318, 0.031, 0.3318, 0.03099, 0.3405, 0.264, 0.2634, 0.3002, 0.2997, 0.2923, 0.3045, 0.2582, 0.2669, 0.2582, 0.2669, 0.2923, 0.3045, 0.2802, 0.3045, 0.2492, 0.2669, 0.01367, 0.4618, 0.01367, 0.4358, 0.02233, 0.4358, 0.02233, 0.4618, 0.5864, 0.8805, 0.5864, 0.8545, 0.6003, 0.8545, 0.6003, 0.8805, 0.608, 0.4451, 0.608, 0.4711, 0.5781, 0.4711, 0.5781, 0.4451, 0.3317, 0.4822, 0.3317, 0.4562, 0.3358, 0.4562, 0.3358, 0.4822, 0.608, 0.5231, 0.608, 0.5491, 0.5781, 0.527, 0.5781, 0.5231, 0.01367, 0.5225, 0.01367, 0.5138, 0.02233, 0.5138, 0.02233, 0.5225, 0.02233, 0.5225, 0.02233, 0.5138, 0.03099, 0.5138, 0.03099, 0.5225, 0.2402, 0.05123, 0.2681, 0.01367, 0.2802, 0.01367, 0.2492, 0.05123, 0.2492, 0.05123, 0.2802, 0.01367, 0.2923, 0.01367, 0.2582, 0.05123, 0.1939, 0.5986, 0.1226, 0.6296, 0.1226, 0.6209, 0.1939, 0.5865, 0.1939, 0.5865, 0.1226, 0.6209, 0.1226, 0.6122, 0.1939, 0.5743, 0.02233, 0.5398, 0.02233, 0.5312, 0.03099, 0.5312, 0.031, 0.5398, 0.9733, 0.6395, 0.982, 0.6396, 0.982, 0.6491, 0.9733, 0.6491, 0.01367, 0.5398, 0.01367, 0.5312, 0.02233, 0.5312, 0.02233, 0.5398, 0.01367, 0.5312, 0.01367, 0.5225, 0.02233, 0.5225, 0.02233, 0.5312, 0.3448, 0.3678, 0.3674, 0.3659, 0.3674, 0.4002, 0.3317, 0.4002, 0.3361, 0.3764, 0.3398, 0.3712, 0.608, 0.5491, 0.608, 0.5577, 0.5768, 0.5508, 0.5781, 0.527, 0.608, 0.5577, 0.608, 0.5664, 0.5757, 0.5561, 0.5768, 0.5508, 0.1696, 0.5398, 0.1696, 0.5312, 0.1956, 0.5312, 0.1956, 0.5398, 0.9289, 0.6655, 0.9289, 0.6395, 0.946, 0.6395, 0.946, 0.6655, 0.031, 0.5398, 0.03099, 0.5312, 0.03966, 0.5312, 0.03966, 0.5398, 0.03099, 0.5312, 0.03099, 0.5225, 0.03966, 0.5225, 0.03966, 0.5312, 0.09164, 0.5398, 0.09164, 0.5312, 0.1176, 0.5312, 0.1176, 0.5398, 0.8814, 0.3039, 0.8814, 0.2779, 0.8956, 0.2779, 0.8956, 0.3039, 0.01505, 0.5672, 0.09529, 0.604, 0.09529, 0.6127, 0.01367, 0.5747, 0.01367, 0.5747, 0.09529, 0.6127, 0.09529, 0.6214, 0.01367, 0.5868, 0.2129, 0.5398, 0.2129, 0.5312, 0.2216, 0.5312, 0.2216, 0.5398, 0.2129, 0.5312, 0.2129, 0.5225, 0.2216, 0.5225, 0.2216, 0.5312, 0.05453, 0.2635, 0.01805, 0.2999, 0.01367, 0.2924, 0.0515, 0.258, 0.0515, 0.258, 0.01367, 0.2924, 0.01367, 0.2803, 0.0515, 0.249, 0.03966, 0.5398, 0.03966, 0.5312, 0.06565, 0.5312, 0.06565, 0.5398, 0.7704, 0.9431, 0.7618, 0.9432, 0.7648, 0.9284, 0.7735, 0.9284, 0.1436, 0.5398, 0.1436, 0.5312, 0.1696, 0.5312, 0.1696, 0.5398, 0.1436, 0.5312, 0.1436, 0.5225, 0.1696, 0.5225, 0.1696, 0.5312, 0.4484, 0.3782, 0.4484, 0.3695, 0.4744, 0.3695, 0.4744, 0.3782, 0.4484, 0.3695, 0.4484, 0.3659, 0.4744, 0.3659, 0.4744, 0.3695, 0.3674, 0.3659, 0.3704, 0.3659, 0.3704, 0.3782, 0.3674, 0.4002, 0.3317, 0.4042, 0.3317, 0.4002, 0.3674, 0.4002, 0.3445, 0.4042, 0.3964, 0.3782, 0.3964, 0.3695, 0.4224, 0.3695, 0.4224, 0.3782, 0.3964, 0.3695, 0.3964, 0.3659, 0.4224, 0.3659, 0.4224, 0.3695, 0.2671, 0.24, 0.3044, 0.2681, 0.3044, 0.2803, 0.2671, 0.249, 0.2671, 0.249, 0.3044, 0.2803, 0.3044, 0.2924, 0.2671, 0.258, 0.2489, 0.3592, 0.2498, 0.3396, 0.2705, 0.3318, 0.2705, 0.3405, 0.5099, 0.3772, 0.5058, 0.3726, 0.5271, 0.3608, 0.5271, 0.3695, 0.2789, 0.5988, 0.2215, 0.6298, 0.2215, 0.6211, 0.2789, 0.5866, 0.2789, 0.5866, 0.2215, 0.6211, 0.2215, 0.6124, 0.2789, 0.5745, 0.5012, 0.3685, 0.5058, 0.3726, 0.5099, 0.3772, 0.5128, 0.3969, 0.4802, 0.3969, 0.4802, 0.3659, 0.1956, 0.5312, 0.1956, 0.5225, 0.2043, 0.5225, 0.2043, 0.5312, 0.9803, 0.527, 0.9716, 0.527, 0.9716, 0.5174, 0.9803, 0.5173, 0.1956, 0.5398, 0.1956, 0.5312, 0.2043, 0.5312, 0.2043, 0.5398, 0.2043, 0.5398, 0.2043, 0.5312, 0.2129, 0.5312, 0.2129, 0.5398, 0.194, 0.8475, 0.1226, 0.8116, 0.1226, 0.8029, 0.1939, 0.8409, 0.1939, 0.8409, 0.1226, 0.8029, 0.1226, 0.7942, 0.1939, 0.8288, 0.05559, 0.05539, 0.01919, 0.01957, 0.02578, 0.01367, 0.06048, 0.05123, 0.06048, 0.05123, 0.02578, 0.01367, 0.0379, 0.01367, 0.06947, 0.05123, 0.1956, 0.3838, 0.1956, 0.3578, 0.2043, 0.3578, 0.2043, 0.3838, 0.9229, 0.2615, 0.9316, 0.2615, 0.9365, 0.2779, 0.9278, 0.2779, 0.4744, 0.3659, 0.4802, 0.3659, 0.4802, 0.3969, 0.4744, 0.3782, 0.5128, 0.3969, 0.5128, 0.4042, 0.5004, 0.4042, 0.4802, 0.3969, 0.1956, 0.5225, 0.1956, 0.5138, 0.2043, 0.5138, 0.2043, 0.5225, 0.2043, 0.5225, 0.2043, 0.5138, 0.2129, 0.5138, 0.2129, 0.5225, 0.1956, 0.4098, 0.1956, 0.3838, 0.2043, 0.3838, 0.2043, 0.4098, 0.2043, 0.4098, 0.2043, 0.3838, 0.2129, 0.3838, 0.2129, 0.4098, 0.5004, 0.4302, 0.5004, 0.4042, 0.5091, 0.4042, 0.5091, 0.4302, 0.5091, 0.4302, 0.5091, 0.4042, 0.5128, 0.4042, 0.5128, 0.4302, 0.1956, 0.5138, 0.1956, 0.4878, 0.2043, 0.4878, 0.2043, 0.5138, 0.3404, 0.9409, 0.3317, 0.9409, 0.336, 0.9243, 0.3446, 0.9244, 0.5004, 0.4822, 0.5004, 0.4562, 0.5091, 0.4562, 0.5091, 0.4822, 0.5091, 0.4822, 0.5091, 0.4562, 0.5128, 0.4562, 0.5128, 0.4822, 0.1956, 0.4618, 0.1956, 0.4358, 0.2043, 0.4358, 0.2043, 0.4618, 0.5864, 0.9065, 0.5864, 0.8805, 0.6003, 0.8805, 0.6003, 0.9065, 0.07845, 0.2669, 0.05001, 0.3045, 0.0379, 0.3045, 0.06947, 0.2669, 0.06947, 0.2669, 0.0379, 0.3045, 0.02578, 0.3045, 0.06048, 0.2669, 0.1956, 0.3405, 0.1956, 0.3318, 0.2043, 0.3318, 0.2043, 0.3405, 0.2043, 0.3405, 0.2043, 0.3318, 0.2129, 0.3318, 0.2129, 0.3405, 0.6496, 0.2124, 0.6772, 0.2326, 0.6772, 0.2413, 0.6495, 0.2334, 0.6495, 0.2334, 0.6772, 0.2413, 0.6772, 0.2499, 0.6494, 0.238, 0.8434, 0.04564, 0.7722, 0.07669, 0.7722, 0.06802, 0.8434, 0.03352, 0.8434, 0.03352, 0.7722, 0.06802, 0.7722, 0.05935, 0.8434, 0.0214, 0.2043, 0.3578, 0.2043, 0.3492, 0.2129, 0.3492, 0.2129, 0.3578, 0.9649, 0.09307, 0.9736, 0.09311, 0.9736, 0.1027, 0.9649, 0.1027, 0.1956, 0.3578, 0.1956, 0.3492, 0.2043, 0.3492, 0.2043, 0.3578, 0.1956, 0.3492, 0.1956, 0.3405, 0.2043, 0.3405, 0.2043, 0.3492, 0.7388, 0.3846, 0.7111, 0.3924, 0.711, 0.3876, 0.7388, 0.3759, 0.4768, 0.5468, 0.4768, 0.5104, 0.5128, 0.5104, 0.51, 0.5323, 0.5061, 0.5371, 0.5013, 0.5409, 0.7388, 0.3933, 0.7112, 0.4169, 0.7111, 0.3924, 0.7388, 0.3846, 0.02233, 0.3578, 0.02233, 0.3492, 0.03099, 0.3492, 0.03099, 0.3578, 0.9727, 0.3315, 0.9814, 0.3315, 0.9814, 0.3411, 0.9727, 0.3411, 0.01367, 0.3578, 0.01367, 0.3492, 0.02233, 0.3492, 0.02233, 0.3578, 0.01367, 0.3492, 0.01367, 0.3405, 0.02233, 0.3405, 0.02233, 0.3492, 0.7388, 0.5666, 0.711, 0.555, 0.7111, 0.5504, 0.7388, 0.5579, 0.368, 0.5112, 0.368, 0.5468, 0.3433, 0.5435, 0.3388, 0.5401, 0.3346, 0.5349, 0.3317, 0.5112, 0.608, 0.3671, 0.608, 0.3757, 0.576, 0.3872, 0.608, 0.3757, 0.608, 0.3844, 0.5772, 0.3924, 0.576, 0.3872, 0.1696, 0.3578, 0.1696, 0.3492, 0.1956, 0.3492, 0.1956, 0.3578, 0.9131, 0.5695, 0.9131, 0.5955, 0.896, 0.5955, 0.896, 0.5695, 0.7388, 0.4193, 0.7112, 0.4193, 0.7112, 0.4169, 0.7388, 0.3933, 0.4768, 0.5468, 0.4744, 0.5468, 0.4744, 0.5342, 0.4768, 0.5104, 0.7388, 0.4973, 0.7112, 0.4973, 0.7112, 0.4713, 0.7388, 0.4713, 0.3964, 0.5468, 0.3964, 0.5429, 0.4224, 0.5428, 0.4224, 0.5468, 0.2801, 0.8483, 0.2214, 0.8118, 0.2214, 0.8031, 0.2787, 0.8411, 0.2787, 0.8411, 0.2214, 0.8031, 0.2214, 0.7945, 0.2787, 0.829, 0.5061, 0.5371, 0.5271, 0.5515, 0.5271, 0.5602, 0.5061, 0.5371, 0.51, 0.5323, 0.5271, 0.5429, 0.5271, 0.5515, 0.2636, 0.05507, 0.2994, 0.01862, 0.3044, 0.02579, 0.2671, 0.06022, 0.2671, 0.06022, 0.3044, 0.02579, 0.3044, 0.0379, 0.2671, 0.0692, 0.7388, 0.5493, 0.7112, 0.5257, 0.7112, 0.5233, 0.7388, 0.5233, 0.3704, 0.5468, 0.368, 0.5468, 0.368, 0.5112, 0.3704, 0.5342, 0.7388, 0.4453, 0.7112, 0.4453, 0.7112, 0.4193, 0.7388, 0.4193, 0.4484, 0.5468, 0.4484, 0.5428, 0.4744, 0.5428, 0.4744, 0.5468, 0.7388, 0.5579, 0.7111, 0.5504, 0.7112, 0.5257, 0.7388, 0.5493, 0.03099, 0.3578, 0.03099, 0.3492, 0.03965, 0.3492, 0.03965, 0.3578, 0.03099, 0.3492, 0.03099, 0.3405, 0.03966, 0.3405, 0.03965, 0.3492, 0.1436, 0.3578, 0.1436, 0.3492, 0.1696, 0.3492, 0.1696, 0.3578, 0.1436, 0.3492, 0.1436, 0.3405, 0.1696, 0.3405, 0.1696, 0.3492, 0.03965, 0.3578, 0.03965, 0.3492, 0.06564, 0.3492, 0.06564, 0.3578, 0.7084, 0.9377, 0.7171, 0.9378, 0.7207, 0.9529, 0.7121, 0.9528, 0.09163, 0.3578, 0.09163, 0.3492, 0.1176, 0.3492, 0.1176, 0.3578, 0.1226, 0.9375, 0.1313, 0.9376, 0.1343, 0.9531, 0.1257, 0.953, 0.0515, 0.07819, 0.01367, 0.05002, 0.01367, 0.0379, 0.0515, 0.0692, 0.0515, 0.0692, 0.01367, 0.0379, 0.01367, 0.02579, 0.0515, 0.06022, 0.2129, 0.3578, 0.2129, 0.3492, 0.2216, 0.3492, 0.2216, 0.3578, 0.2129, 0.3492, 0.2129, 0.3405, 0.2216, 0.3405, 0.2216, 0.3492, 0.01367, 0.8171, 0.09529, 0.786, 0.09529, 0.7947, 0.01367, 0.8292, 0.01367, 0.8292, 0.09529, 0.7947, 0.09529, 0.8034, 0.01367, 0.8413, 0.6363, 0.9339, 0.6363, 0.9599, 0.6276, 0.9599, 0.6276, 0.9339, 0.5844, 0.9339, 0.5844, 0.9599, 0.5757, 0.9599, 0.5757, 0.9339, 0.9482, 0.5695, 0.9569, 0.5695, 0.9569, 0.5954, 0.9482, 0.5954, 0.9709, 0.7189, 0.9622, 0.7189, 0.9622, 0.6929, 0.9709, 0.6929, 0.4253, 0.9503, 0.4253, 0.9243, 0.434, 0.9243, 0.434, 0.9503, 0.2214, 0.9552, 0.2214, 0.9292, 0.23, 0.9292, 0.23, 0.9552, 0.6723, 0.9599, 0.6636, 0.9599, 0.6636, 0.9339, 0.6723, 0.9339, 0.9548, 0.7709, 0.9635, 0.7709, 0.9635, 0.7969, 0.9548, 0.7969, 0.07752, 0.9009, 0.07752, 0.8749, 0.093, 0.8749, 0.093, 0.9009, 0.1846, 0.8909, 0.176, 0.891, 0.1809, 0.8749, 0.1895, 0.8748, 0.9038, 0.855, 0.9038, 0.881, 0.887, 0.881, 0.887, 0.855, 0.93, 0.7092, 0.9213, 0.7093, 0.9262, 0.6929, 0.9349, 0.6929, 0.1846, 0.9429, 0.176, 0.943, 0.1791, 0.9284, 0.1877, 0.9283, 0.932, 0.5265, 0.9406, 0.5266, 0.9443, 0.5421, 0.9356, 0.542, 0.8949, 0.9344, 0.8949, 0.9084, 0.9117, 0.9084, 0.9117, 0.9344, 0.7189, 0.9008, 0.7189, 0.8748, 0.7344, 0.8748, 0.7344, 0.9008, 0.3417, 0.8969, 0.3417, 0.8709, 0.3577, 0.871, 0.3577, 0.897, 0.03009, 0.8749, 0.03009, 0.9009, 0.01367, 0.9009, 0.01367, 0.8749, 0.133, 0.9009, 0.133, 0.8749, 0.1486, 0.8748, 0.1486, 0.9009, 0.924, 0.02423, 0.9327, 0.02422, 0.9375, 0.03967, 0.9288, 0.03968, 0.924, 0.103, 0.9327, 0.1031, 0.9376, 0.1191, 0.9289, 0.1191, 0.067, 0.9382, 0.07567, 0.9383, 0.07875, 0.9532, 0.07009, 0.9531, 0.8438, 0.8811, 0.8438, 0.8551, 0.8597, 0.855, 0.8597, 0.881, 0.9477, 0.9237, 0.939, 0.9238, 0.9426, 0.9085, 0.9513, 0.9084, 0.3851, 0.9338, 0.3937, 0.9339, 0.398, 0.9504, 0.3893, 0.9503, 0.236, 0.8757, 0.236, 0.9017, 0.2214, 0.9016, 0.2214, 0.8756, 0.3948, 0.8969, 0.3948, 0.8709, 0.4111, 0.871, 0.4111, 0.897, 0.9479, 0.8707, 0.9392, 0.8707, 0.9429, 0.8551, 0.9516, 0.855, 0.2851, 0.9017, 0.2851, 0.8757, 0.2985, 0.8756, 0.2985, 0.9016, 0.9131, 0.7969, 0.9131, 0.7709, 0.9275, 0.7709, 0.9275, 0.7969, 0.01367, 0.9384, 0.02234, 0.9384, 0.02542, 0.9532, 0.01675, 0.9531, 0.8468, 0.9085, 0.8468, 0.9345, 0.8337, 0.9345, 0.8337, 0.9085, 0.9513, 0.9333, 0.9426, 0.9334, 0.939, 0.9238, 0.9477, 0.9237, 0.8337, 0.8811, 0.8337, 0.8551, 0.8438, 0.8551, 0.8438, 0.8811, 0.3317, 0.8969, 0.3317, 0.8709, 0.3417, 0.8709, 0.3417, 0.8969, 0.7121, 0.9282, 0.7207, 0.9282, 0.7171, 0.9378, 0.7084, 0.9377, 0.9516, 0.8799, 0.9429, 0.88, 0.9392, 0.8707, 0.9479, 0.8707, 0.3851, 0.8969, 0.3851, 0.8709, 0.3948, 0.8709, 0.3948, 0.8969, 0.03966, 0.8749, 0.03966, 0.9009, 0.03009, 0.9009, 0.03009, 0.8749, 0.9356, 0.5173, 0.9443, 0.5174, 0.9406, 0.5266, 0.932, 0.5265, 0.9349, 0.7189, 0.9262, 0.7189, 0.9213, 0.7093, 0.93, 0.7092, 0.9209, 0.5695, 0.9209, 0.5955, 0.9131, 0.5955, 0.9131, 0.5695, 0.9278, 0.2519, 0.9365, 0.2519, 0.9316, 0.2615, 0.9229, 0.2615, 0.9213, 0.6655, 0.9213, 0.6395, 0.9289, 0.6395, 0.9289, 0.6655, 0.8583, 0.9085, 0.8583, 0.9345, 0.8468, 0.9345, 0.8468, 0.9085, 0.2736, 0.9018, 0.2736, 0.8758, 0.2851, 0.8757, 0.2851, 0.9017, 0.9288, 0.01369, 0.9375, 0.01367, 0.9327, 0.02422, 0.924, 0.02423, 0.9375, 0.1724, 0.9288, 0.1725, 0.924, 0.162, 0.9327, 0.1619, 0.9289, 0.09307, 0.9376, 0.09311, 0.9327, 0.1031, 0.924, 0.103, 0.887, 0.9344, 0.887, 0.9084, 0.8949, 0.9084, 0.8949, 0.9344, 0.9119, 0.855, 0.9119, 0.881, 0.9038, 0.881, 0.9038, 0.855, 0.1895, 0.9008, 0.1809, 0.9009, 0.176, 0.891, 0.1846, 0.8909, 0.01675, 0.9282, 0.02542, 0.9283, 0.02234, 0.9384, 0.01367, 0.9384, 0.1877, 0.9529, 0.1791, 0.953, 0.176, 0.943, 0.1846, 0.9429, 0.067, 0.9009, 0.067, 0.8749, 0.07752, 0.8749, 0.07752, 0.9009, 0.7618, 0.901, 0.7618, 0.875, 0.7724, 0.875, 0.7724, 0.901, 0.07009, 0.9282, 0.07875, 0.9283, 0.07567, 0.9383, 0.067, 0.9382, 0.1226, 0.9009, 0.1226, 0.8749, 0.133, 0.8749, 0.133, 0.9009, 0.7084, 0.9008, 0.7084, 0.8748, 0.7189, 0.8748, 0.7189, 0.9008, 0.7735, 0.953, 0.7648, 0.9531, 0.7618, 0.9432, 0.7704, 0.9431, 0.9028, 0.797, 0.9028, 0.771, 0.9131, 0.7709, 0.9131, 0.7969, 0.2463, 0.8758, 0.2463, 0.9018, 0.236, 0.9017, 0.236, 0.8757, 0.3893, 0.9243, 0.398, 0.9244, 0.3937, 0.9339, 0.3851, 0.9338, 0.3446, 0.9503, 0.336, 0.9503, 0.3317, 0.9409, 0.3404, 0.9409, 0.9406, 0.3478, 0.932, 0.3479, 0.9367, 0.3315, 0.9454, 0.3315, 0.1176, 0.3578, 0.1176, 0.3492, 0.1436, 0.3492, 0.1436, 0.3578, 0.4224, 0.5468, 0.4224, 0.5428, 0.4484, 0.5428, 0.4484, 0.5468, 0.7388, 0.4713, 0.7112, 0.4713, 0.7112, 0.4453, 0.7388, 0.4453, 0.4224, 0.3695, 0.4224, 0.3659, 0.4484, 0.3659, 0.4484, 0.3695, 0.4224, 0.3782, 0.4224, 0.3695, 0.4484, 0.3695, 0.4484, 0.3782, 0.8804, 0.0397, 0.8804, 0.0137, 0.8967, 0.01367, 0.8967, 0.03967, 0.1176, 0.5398, 0.1176, 0.5312, 0.1436, 0.5312, 0.1436, 0.5398, 0.4224, 0.5428, 0.4224, 0.5342, 0.4484, 0.5342, 0.4484, 0.5428, 0.1172, 0.3838, 0.1176, 0.3578, 0.1436, 0.3578, 0.1432, 0.3838, 0.1176, 0.5225, 0.1176, 0.5138, 0.1436, 0.5138, 0.1436, 0.5225, 0.4224, 0.4042, 0.4224, 0.3782, 0.4484, 0.3782, 0.4484, 0.4042, 0.3837, 0.7122, 0.3577, 0.7122, 0.3689, 0.6886, 0.3831, 0.6886, 0.3317, 0.6082, 0.3577, 0.6082, 0.3689, 0.6318, 0.3547, 0.6318, 0.8755, 0.7709, 0.8755, 0.7851, 0.8337, 0.7969, 0.8337, 0.7945, 0.9438, 0.9679, 0.9438, 0.9655, 0.9462, 0.9655, 0.9462, 0.9679, 0.9438, 0.9631, 0.9438, 0.9607, 0.9462, 0.9607, 0.9462, 0.9631, 0.4098, 0.7396, 0.4098, 0.7656, 0.3844, 0.7656, 0.3844, 0.7396, 0.6176, 0.7988, 0.6176, 0.813, 0.5757, 0.8011, 0.5757, 0.7987, 0.8433, 0.1547, 0.7722, 0.1547, 0.7722, 0.1287, 0.8433, 0.1183, 0.6496, 0.1546, 0.6772, 0.1546, 0.6772, 0.1806, 0.6496, 0.1806, 0.1176, 0.3405, 0.1176, 0.3318, 0.1436, 0.3318, 0.1436, 0.3405, 0.1593, 0.2669, 0.159, 0.3045, 0.1227, 0.3045, 0.1324, 0.2669, 0.3317, 0.7916, 0.3317, 0.7656, 0.3571, 0.7656, 0.3571, 0.7916, 0.4224, 0.4822, 0.4224, 0.4562, 0.4484, 0.4562, 0.4484, 0.4822, 0.1176, 0.5138, 0.1172, 0.4878, 0.1432, 0.4878, 0.1436, 0.5138, 0.4224, 0.4302, 0.4224, 0.4042, 0.4484, 0.4042, 0.4484, 0.4302, 0.4224, 0.5342, 0.4224, 0.5082, 0.4484, 0.5082, 0.4484, 0.5342, 0.1939, 0.7803, 0.1226, 0.7596, 0.1226, 0.7336, 0.1939, 0.744, 0.1054, 0.05123, 0.08635, 0.01367, 0.1227, 0.01367, 0.1324, 0.05123, 0.06564, 0.3492, 0.06565, 0.3405, 0.09164, 0.3405, 0.09163, 0.3492, 0.06564, 0.3578, 0.06564, 0.3492, 0.09163, 0.3492, 0.09163, 0.3578, 0.3704, 0.5468, 0.3704, 0.5429, 0.3964, 0.5429, 0.3964, 0.5468, 0.7388, 0.5233, 0.7112, 0.5233, 0.7112, 0.4973, 0.7388, 0.4973, 0.3704, 0.3695, 0.3704, 0.3659, 0.3964, 0.3659, 0.3964, 0.3695, 0.3704, 0.3782, 0.3704, 0.3695, 0.3964, 0.3695, 0.3964, 0.3782, 0.06565, 0.5312, 0.06564, 0.5225, 0.09163, 0.5225, 0.09164, 0.5312, 0.06565, 0.5398, 0.06565, 0.5312, 0.09164, 0.5312, 0.09164, 0.5398, 0.06519, 0.3838, 0.06564, 0.3578, 0.09163, 0.3578, 0.09118, 0.3838, 0.3704, 0.5429, 0.3704, 0.5342, 0.3964, 0.5342, 0.3964, 0.5429, 0.3704, 0.4042, 0.3704, 0.3782, 0.3964, 0.3782, 0.3964, 0.4042, 0.06564, 0.5225, 0.06564, 0.5138, 0.09163, 0.5138, 0.09163, 0.5225, 0.4357, 0.7122, 0.4097, 0.7122, 0.3973, 0.6886, 0.4115, 0.6886, 0.3837, 0.6082, 0.4097, 0.6082, 0.3973, 0.6318, 0.3831, 0.6318, 0.8755, 0.7993, 0.8755, 0.8135, 0.8337, 0.8017, 0.8337, 0.7993, 0.939, 0.9631, 0.939, 0.9607, 0.9414, 0.9607, 0.9414, 0.9631, 0.939, 0.9679, 0.939, 0.9655, 0.9414, 0.9655, 0.9414, 0.9679, 0.4098, 0.7916, 0.4098, 0.8176, 0.3844, 0.8176, 0.3844, 0.7916, 0.3317, 0.8436, 0.3317, 0.8176, 0.3571, 0.8176, 0.3571, 0.8436, 0.6176, 0.7704, 0.6176, 0.7846, 0.5757, 0.7963, 0.5757, 0.7939, 0.1939, 0.7076, 0.1226, 0.7076, 0.1226, 0.6816, 0.1939, 0.6713, 0.1593, 0.05123, 0.159, 0.01367, 0.1954, 0.01367, 0.1863, 0.05123, 0.3704, 0.5342, 0.3704, 0.5082, 0.3964, 0.5082, 0.3964, 0.5342, 0.06564, 0.5138, 0.06519, 0.4878, 0.09118, 0.4878, 0.09163, 0.5138, 0.3704, 0.4302, 0.3704, 0.4042, 0.3964, 0.4042, 0.3964, 0.4302, 0.8433, 0.2274, 0.7722, 0.2067, 0.7722, 0.1807, 0.8433, 0.191, 0.6496, 0.1026, 0.6772, 0.1026, 0.6772, 0.1286, 0.6496, 0.1286, 0.06565, 0.3405, 0.06565, 0.3318, 0.09164, 0.3318, 0.09164, 0.3405, 0.2132, 0.2669, 0.2317, 0.3045, 0.1954, 0.3045, 0.1863, 0.2669, 0.3704, 0.4822, 0.3704, 0.4562, 0.3964, 0.4562, 0.3964, 0.4822, 0.3704, 0.5082, 0.3704, 0.4822, 0.3964, 0.4822, 0.3964, 0.5082, 0.939, 0.9655, 0.939, 0.9631, 0.9414, 0.9631, 0.9414, 0.9655, 0.4224, 0.5082, 0.4224, 0.4822, 0.4484, 0.4822, 0.4484, 0.5082, 0.9438, 0.9655, 0.9438, 0.9631, 0.9462, 0.9631, 0.9462, 0.9655, 0.5091, 0.5082, 0.5091, 0.4822, 0.5128, 0.4822, 0.5128, 0.5082, 0.5004, 0.5082, 0.5004, 0.4822, 0.5091, 0.4822, 0.5091, 0.5082, 0.932, 0.4203, 0.9406, 0.4204, 0.9454, 0.4367, 0.9367, 0.4367, 0.1956, 0.4358, 0.1956, 0.4098, 0.2043, 0.4098, 0.2043, 0.4358, 0.3317, 0.5082, 0.3317, 0.4822, 0.3358, 0.4822, 0.3358, 0.5082, 0.608, 0.4191, 0.608, 0.4451, 0.5781, 0.4451, 0.5781, 0.4191, 0.2823, 0.9444, 0.2736, 0.9445, 0.2766, 0.9292, 0.2853, 0.9291, 0.01367, 0.4358, 0.01367, 0.4098, 0.02233, 0.4098, 0.02233, 0.4358, 0.4744, 0.5082, 0.4744, 0.4822, 0.5004, 0.4822, 0.5004, 0.5082, 0.1692, 0.4358, 0.1692, 0.4098, 0.1956, 0.4098, 0.1956, 0.4358, 0.03099, 0.4358, 0.03099, 0.4098, 0.03965, 0.4098, 0.03965, 0.4358, 0.3358, 0.5082, 0.3358, 0.4822, 0.3445, 0.4822, 0.3445, 0.5082, 0.4357, 0.6602, 0.4357, 0.6862, 0.4115, 0.6744, 0.4115, 0.6602, 0.6505, 0.639, 0.6505, 0.665, 0.6234, 0.6768, 0.6234, 0.6626, 0.6234, 0.6626, 0.6234, 0.6768, 0.5757, 0.6886, 0.5757, 0.6862, 0.9462, 0.9655, 0.9462, 0.9631, 0.9486, 0.9631, 0.9486, 0.9655, 0.9414, 0.9655, 0.9414, 0.9631, 0.9438, 0.9631, 0.9438, 0.9655, 0.6788, 0.7988, 0.6788, 0.813, 0.6449, 0.8012, 0.6449, 0.7988, 0.4484, 0.5082, 0.4484, 0.4822, 0.4744, 0.4822, 0.4744, 0.5082, 0.8337, 0.6915, 0.8337, 0.6655, 0.858, 0.6655, 0.858, 0.6915, 0.3445, 0.5082, 0.3445, 0.4822, 0.3704, 0.4822, 0.3704, 0.5082, 0.03965, 0.4358, 0.03965, 0.4098, 0.06519, 0.4098, 0.06519, 0.4358, 0.01367, 0.708, 0.09529, 0.708, 0.09529, 0.734, 0.01367, 0.7444, 0.2129, 0.4358, 0.2129, 0.4098, 0.2216, 0.4098, 0.2216, 0.4358, 0.0515, 0.1591, 0.01367, 0.1591, 0.01367, 0.1227, 0.0515, 0.1321, 0.6746, 0.639, 0.6746, 0.665, 0.6505, 0.665, 0.6505, 0.639, 0.3964, 0.5082, 0.3964, 0.4822, 0.4224, 0.4822, 0.4224, 0.5082, 0.2787, 0.7805, 0.2214, 0.7598, 0.2214, 0.7338, 0.2787, 0.7442, 0.2489, 0.4705, 0.2489, 0.4445, 0.2705, 0.4445, 0.2705, 0.4705, 0.2671, 0.1052, 0.3044, 0.08637, 0.3044, 0.1227, 0.2671, 0.1321, 0.3704, 0.4562, 0.3704, 0.4302, 0.3964, 0.4302, 0.3964, 0.4562, 0.939, 0.9703, 0.939, 0.9679, 0.9414, 0.9679, 0.9414, 0.9703, 0.4224, 0.4562, 0.4224, 0.4302, 0.4484, 0.4302, 0.4484, 0.4562, 0.9438, 0.9703, 0.9438, 0.9679, 0.9462, 0.9679, 0.9462, 0.9703, 0.2043, 0.4878, 0.2043, 0.4618, 0.2129, 0.4618, 0.2129, 0.4878, 0.1956, 0.4878, 0.1956, 0.4618, 0.2043, 0.4618, 0.2043, 0.4878, 0.5091, 0.4562, 0.5091, 0.4302, 0.5128, 0.4302, 0.5128, 0.4562, 0.5004, 0.4562, 0.5004, 0.4302, 0.5091, 0.4302, 0.5091, 0.4562, 0.02233, 0.4878, 0.02233, 0.4618, 0.03099, 0.4618, 0.03099, 0.4878, 0.01367, 0.4878, 0.01367, 0.4618, 0.02233, 0.4618, 0.02233, 0.4878, 0.3317, 0.4562, 0.3317, 0.4302, 0.3358, 0.4302, 0.3358, 0.4562, 0.608, 0.4711, 0.608, 0.4971, 0.5781, 0.4971, 0.5781, 0.4711, 0.1692, 0.4878, 0.1692, 0.4618, 0.1956, 0.4618, 0.1956, 0.4878, 0.4744, 0.4562, 0.4744, 0.4302, 0.5004, 0.4302, 0.5004, 0.4562, 0.3358, 0.4562, 0.3358, 0.4302, 0.3445, 0.4302, 0.3445, 0.4562, 0.03099, 0.4878, 0.03099, 0.4618, 0.03965, 0.4618, 0.03965, 0.4878, 0.6505, 0.691, 0.6505, 0.717, 0.6234, 0.7052, 0.6234, 0.691, 0.4357, 0.6082, 0.4357, 0.6342, 0.4115, 0.646, 0.4115, 0.6318, 0.6788, 0.7704, 0.6788, 0.7846, 0.6449, 0.7964, 0.6449, 0.794, 0.9462, 0.9703, 0.9462, 0.9679, 0.9486, 0.9679, 0.9486, 0.9703, 0.9414, 0.9703, 0.9414, 0.9679, 0.9438, 0.9679, 0.9438, 0.9703, 0.6746, 0.691, 0.6746, 0.717, 0.6505, 0.717, 0.6505, 0.691, 0.6234, 0.691, 0.6234, 0.7052, 0.5757, 0.6934, 0.5757, 0.691, 0.4484, 0.4562, 0.4484, 0.4302, 0.4744, 0.4302, 0.4744, 0.4562, 0.03965, 0.4878, 0.03965, 0.4618, 0.06519, 0.4618, 0.06519, 0.4878, 0.3445, 0.4562, 0.3445, 0.4302, 0.3704, 0.4302, 0.3704, 0.4562, 0.8337, 0.7435, 0.8337, 0.7175, 0.858, 0.7175, 0.858, 0.7435, 0.2788, 0.7078, 0.2214, 0.7078, 0.2215, 0.6818, 0.2788, 0.6715, 0.2489, 0.4185, 0.2489, 0.3925, 0.2705, 0.3925, 0.2705, 0.4185, 0.2671, 0.1591, 0.3044, 0.1591, 0.3044, 0.1954, 0.2671, 0.186, 0.3964, 0.4562, 0.3964, 0.4302, 0.4224, 0.4302, 0.4224, 0.4562, 0.01367, 0.6353, 0.09529, 0.656, 0.09529, 0.682, 0.01367, 0.6717, 0.2129, 0.4878, 0.2129, 0.4618, 0.2216, 0.4618, 0.2216, 0.4878, 0.0515, 0.213, 0.01367, 0.2318, 0.01367, 0.1954, 0.0515, 0.186, 0.896, 0.3835, 0.896, 0.3575, 0.9046, 0.3575, 0.9046, 0.3835, 0.896, 0.4901, 0.9046, 0.4901, 0.9046, 0.5161, 0.896, 0.5161, 0.8853, 0.6915, 0.8853, 0.6655, 0.894, 0.6655, 0.894, 0.6915, 0.896, 0.4108, 0.9046, 0.4108, 0.9046, 0.4368, 0.896, 0.4368, 0.896, 0.4368, 0.9046, 0.4368, 0.9046, 0.4628, 0.896, 0.4628, 0.896, 0.5161, 0.9046, 0.5161, 0.9046, 0.5421, 0.896, 0.5421, 0.8853, 0.6655, 0.8853, 0.6395, 0.894, 0.6395, 0.894, 0.6655, 0.896, 0.3575, 0.896, 0.3315, 0.9046, 0.3315, 0.9046, 0.3575, 0.5225, 0.9394, 0.5138, 0.9394, 0.5184, 0.9232, 0.527, 0.9232, 0.4694, 0.8713, 0.4694, 0.8453, 0.4865, 0.8453, 0.4865, 0.8713, 0.932, 0.4738, 0.9406, 0.4738, 0.9452, 0.49, 0.9365, 0.49, 0.8869, 0.1985, 0.8869, 0.2245, 0.8708, 0.2245, 0.8708, 0.1985, 0.4694, 0.8973, 0.4694, 0.8713, 0.4865, 0.8713, 0.4865, 0.8973, 0.8873, 0.1191, 0.8873, 0.1451, 0.8708, 0.1451, 0.8708, 0.1191, 0.6352, 0.9065, 0.6352, 0.8805, 0.6522, 0.8805, 0.6522, 0.9065, 0.5301, 0.8439, 0.5301, 0.8699, 0.5138, 0.8699, 0.5138, 0.8439, 0.6352, 0.8805, 0.6352, 0.8545, 0.6522, 0.8545, 0.6522, 0.8805, 0.8869, 0.1725, 0.8869, 0.1985, 0.8708, 0.1985, 0.8708, 0.1725, 0.8804, 0.0657, 0.8804, 0.0397, 0.8967, 0.03967, 0.8967, 0.06567, 0.924, 0.2089, 0.9327, 0.209, 0.9365, 0.2245, 0.9279, 0.2244, 0.5301, 0.8699, 0.5301, 0.8959, 0.5138, 0.8959, 0.5138, 0.8699, 0.4703, 0.9403, 0.4617, 0.9404, 0.4655, 0.9247, 0.4741, 0.9246, 0.8873, 0.0931, 0.8873, 0.1191, 0.8708, 0.1191, 0.8708, 0.09307, 0.8814, 0.2779, 0.8814, 0.2519, 0.8956, 0.2519, 0.8956, 0.2779, 0.8708, 0.2779, 0.8708, 0.2519, 0.8814, 0.2519, 0.8814, 0.2779, 0.9365, 0.4641, 0.9452, 0.4641, 0.9406, 0.4738, 0.932, 0.4738, 0.527, 0.9491, 0.5184, 0.9491, 0.5138, 0.9394, 0.5225, 0.9394, 0.5757, 0.9065, 0.5757, 0.8805, 0.5864, 0.8805, 0.5864, 0.9065, 0.8708, 0.3039, 0.8708, 0.2779, 0.8814, 0.2779, 0.8814, 0.3039, 0.5757, 0.8805, 0.5757, 0.8545, 0.5864, 0.8545, 0.5864, 0.8805, 0.8967, 0.09313, 0.8967, 0.1191, 0.8873, 0.1191, 0.8873, 0.0931, 0.4741, 0.9494, 0.4655, 0.9495, 0.4617, 0.9404, 0.4703, 0.9403, 0.9279, 0.1998, 0.9365, 0.1999, 0.9327, 0.209, 0.924, 0.2089, 0.8708, 0.06573, 0.8708, 0.03973, 0.8804, 0.0397, 0.8804, 0.0657, 0.8967, 0.1191, 0.8967, 0.1451, 0.8873, 0.1451, 0.8873, 0.1191, 0.8708, 0.03973, 0.8708, 0.01373, 0.8804, 0.0137, 0.8804, 0.0397, 0.6276, 0.8805, 0.6276, 0.8545, 0.6352, 0.8545, 0.6352, 0.8805, 0.6276, 0.9065, 0.6276, 0.8805, 0.6352, 0.8805, 0.6352, 0.9065, 0.4617, 0.8973, 0.4617, 0.8713, 0.4694, 0.8713, 0.4694, 0.8973, 0.4617, 0.8713, 0.4617, 0.8453, 0.4694, 0.8453, 0.4694, 0.8713, 0.9367, 0.4108, 0.9454, 0.4108, 0.9406, 0.4204, 0.932, 0.4203, 0.9454, 0.3574, 0.9367, 0.3574, 0.932, 0.3479, 0.9406, 0.3478, 0.5397, 0.8698, 0.5397, 0.8958, 0.5301, 0.8959, 0.5301, 0.8699, 0.8967, 0.1725, 0.8967, 0.1985, 0.8869, 0.1985, 0.8869, 0.1725, 0.5397, 0.8438, 0.5397, 0.8698, 0.5301, 0.8699, 0.5301, 0.8439, 0.8967, 0.1985, 0.8967, 0.2245, 0.8869, 0.2245, 0.8869, 0.1985, 0.2853, 0.9537, 0.2766, 0.9538, 0.2736, 0.9445, 0.2823, 0.9444, 0.1257, 0.9282, 0.1343, 0.9283, 0.1313, 0.9376, 0.1226, 0.9375, 0.434, 0.9777, 0.434, 0.9863, 0.4253, 0.9863, 0.4253, 0.9777, 0.4703, 0.9769, 0.4703, 0.9855, 0.4617, 0.9855, 0.4617, 0.9769, 0.5138, 0.9851, 0.5138, 0.9765, 0.5225, 0.9765, 0.5225, 0.9851, 0.894, 0.7189, 0.894, 0.7275, 0.8853, 0.7275, 0.8853, 0.7189, 0.9814, 0.4204, 0.9727, 0.4204, 0.9727, 0.4109, 0.9814, 0.4108, 0.9846, 0.9703, 0.9759, 0.9703, 0.9759, 0.9607, 0.9846, 0.9607, 0.9812, 0.4737, 0.9725, 0.4737, 0.9725, 0.4641, 0.9812, 0.4641, 0.8957, 0.9718, 0.887, 0.9719, 0.887, 0.9618, 0.8957, 0.9618, 0.8337, 0.9619, 0.8423, 0.9619, 0.8423, 0.972, 0.8337, 0.9719, 0.9648, 0.1464, 0.9735, 0.1465, 0.9735, 0.1565, 0.9648, 0.1565, 0.9735, 0.02372, 0.9648, 0.02374, 0.9648, 0.01369, 0.9735, 0.01367, 0.9727, 0.3685, 0.9814, 0.3685, 0.9814, 0.378, 0.9727, 0.378, 0.9725, 0.2099, 0.9639, 0.2099, 0.9639, 0.1999, 0.9725, 0.1998, 0.9648, 0.05107, 0.9735, 0.05109, 0.9735, 0.06114, 0.9648, 0.06112, 0.9725, 0.2619, 0.9638, 0.262, 0.9638, 0.2519, 0.9725, 0.2519, 0.9638, 0.2893, 0.9725, 0.2893, 0.9725, 0.2994, 0.9638, 0.2993, 0.5271, 0.4042, 0.5484, 0.3938, 0.5484, 0.425, 0.5271, 0.4302, 0.608, 0.4711, 0.6376, 0.4711, 0.6376, 0.5022, 0.608, 0.4971, 0.608, 0.4191, 0.6376, 0.4087, 0.6376, 0.4399, 0.608, 0.4451, 0.5271, 0.4562, 0.5484, 0.4562, 0.5484, 0.4874, 0.5271, 0.4822, 0.6772, 0.1026, 0.7025, 0.09224, 0.7025, 0.1234, 0.6772, 0.1286, 0.7388, 0.4713, 0.764, 0.4712, 0.764, 0.5024, 0.7388, 0.4973, 0.7388, 0.4193, 0.764, 0.4089, 0.764, 0.4401, 0.7388, 0.4453, 0.6772, 0.1546, 0.7025, 0.1546, 0.7025, 0.1858, 0.6772, 0.1806, 0.5271, 0.5429, 0.5484, 0.5601, 0.5484, 0.5705, 0.5271, 0.5515, 0.5271, 0.5342, 0.5484, 0.5497, 0.5484, 0.5601, 0.5271, 0.5429, 0.608, 0.3757, 0.6376, 0.3568, 0.6376, 0.3671, 0.608, 0.3844, 0.608, 0.3671, 0.6376, 0.3464, 0.6376, 0.3568, 0.608, 0.3757, 0.6772, 0.2413, 0.7025, 0.2585, 0.7025, 0.2689, 0.6772, 0.2499, 0.6772, 0.2326, 0.7025, 0.2481, 0.7025, 0.2585, 0.6772, 0.2413, 0.7388, 0.3759, 0.764, 0.3569, 0.764, 0.3673, 0.7388, 0.3846, 0.7388, 0.3673, 0.764, 0.3465, 0.764, 0.3569, 0.7388, 0.3759, 0.608, 0.5577, 0.6376, 0.575, 0.6376, 0.5854, 0.608, 0.5664, 0.608, 0.5491, 0.6376, 0.5646, 0.6376, 0.575, 0.608, 0.5577, 0.5271, 0.3608, 0.5484, 0.3419, 0.5484, 0.3523, 0.5271, 0.3695, 0.5271, 0.3522, 0.5484, 0.3315, 0.5484, 0.3419, 0.5271, 0.3608, 0.7388, 0.5579, 0.764, 0.5752, 0.764, 0.5856, 0.7388, 0.5666, 0.7388, 0.5493, 0.764, 0.5648, 0.764, 0.5752, 0.7388, 0.5579, 0.6772, 0.05925, 0.7025, 0.04027, 0.7025, 0.05067, 0.6772, 0.06792, 0.6772, 0.05058, 0.7025, 0.02988, 0.7025, 0.04027, 0.6772, 0.05925, 0.6772, 0.2066, 0.7025, 0.2169, 0.7025, 0.2481, 0.6772, 0.2326, 0.7388, 0.3846, 0.764, 0.3673, 0.764, 0.3777, 0.7388, 0.3933, 0.5271, 0.5082, 0.5484, 0.5185, 0.5484, 0.5497, 0.5271, 0.5342, 0.608, 0.3844, 0.6376, 0.3671, 0.6376, 0.3775, 0.608, 0.3931, 0.7388, 0.5233, 0.764, 0.5336, 0.764, 0.5648, 0.7388, 0.5493, 0.6772, 0.06792, 0.7025, 0.05067, 0.7025, 0.06106, 0.6772, 0.07659, 0.608, 0.5231, 0.6376, 0.5334, 0.6376, 0.5646, 0.608, 0.5491, 0.5271, 0.3695, 0.5484, 0.3523, 0.5484, 0.3626, 0.5271, 0.3782, 0.6772, 0.1806, 0.7025, 0.1858, 0.7025, 0.2169, 0.6772, 0.2066, 0.7388, 0.3933, 0.764, 0.3777, 0.764, 0.4089, 0.7388, 0.4193, 0.7388, 0.4973, 0.764, 0.5024, 0.764, 0.5336, 0.7388, 0.5233, 0.6772, 0.07659, 0.7025, 0.06106, 0.7025, 0.09224, 0.6772, 0.1026, 0.5271, 0.4822, 0.5484, 0.4874, 0.5484, 0.5185, 0.5271, 0.5082, 0.608, 0.3931, 0.6376, 0.3775, 0.6376, 0.4087, 0.608, 0.4191, 0.608, 0.4971, 0.6376, 0.5022, 0.6376, 0.5334, 0.608, 0.5231, 0.5271, 0.3782, 0.5484, 0.3626, 0.5484, 0.3938, 0.5271, 0.4042, 0.6772, 0.1286, 0.7025, 0.1234, 0.7025, 0.1546, 0.6772, 0.1546, 0.7388, 0.4453, 0.764, 0.4401, 0.764, 0.4712, 0.7388, 0.4713, 0.5271, 0.4302, 0.5484, 0.425, 0.5484, 0.4562, 0.5271, 0.4562, 0.608, 0.4451, 0.6376, 0.4399, 0.6376, 0.4711, 0.608, 0.4711, 0.7388, 0.5666, 0.764, 0.5856, 0.764, 0.5959, 0.7388, 0.5753, 0.608, 0.5664, 0.6376, 0.5854, 0.6376, 0.5958, 0.608, 0.5751, 0.6772, 0.2499, 0.7025, 0.2689, 0.7025, 0.2793, 0.6772, 0.2586, 0.5271, 0.5515, 0.5484, 0.5705, 0.5484, 0.5809, 0.5271, 0.5602, 0.5271, 0.3608, 0.5058, 0.3726, 0.5271, 0.3522, 0.7388, 0.3759, 0.711, 0.3876, 0.7388, 0.3673, 0.7388, 0.5666, 0.7388, 0.5753, 0.711, 0.555, 0.608, 0.5664, 0.608, 0.5751, 0.5757, 0.5561, 0.8341, 0.4096, 0.8674, 0.3993, 0.8673, 0.4356, 0.834, 0.4407, 0.6376, 0.4711, 0.6836, 0.4711, 0.6836, 0.5074, 0.6376, 0.5022, 0.6376, 0.4087, 0.6836, 0.3985, 0.6836, 0.4348, 0.6376, 0.4399, 0.834, 0.4719, 0.8672, 0.472, 0.8671, 0.5083, 0.8339, 0.5031, 0.7025, 0.09224, 0.7449, 0.08197, 0.7449, 0.1183, 0.7025, 0.1234, 0.764, 0.4712, 0.8063, 0.4712, 0.8063, 0.5075, 0.764, 0.5024, 0.764, 0.4089, 0.8063, 0.3986, 0.8063, 0.4349, 0.764, 0.4401, 0.7025, 0.1546, 0.7449, 0.1546, 0.7449, 0.1909, 0.7025, 0.1858, 0.8337, 0.5758, 0.8669, 0.593, 0.8669, 0.6051, 0.8337, 0.5862, 0.8337, 0.5654, 0.867, 0.5809, 0.8669, 0.593, 0.8337, 0.5758, 0.6376, 0.3568, 0.6836, 0.3379, 0.6836, 0.35, 0.6376, 0.3671, 0.6376, 0.3464, 0.6824, 0.3315, 0.6836, 0.3379, 0.6376, 0.3568, 0.7025, 0.2585, 0.7449, 0.2756, 0.7449, 0.2877, 0.7025, 0.2689, 0.7025, 0.2481, 0.7449, 0.2635, 0.7449, 0.2756, 0.7025, 0.2585, 0.764, 0.3569, 0.8063, 0.3381, 0.8063, 0.3502, 0.764, 0.3673, 0.764, 0.3465, 0.8062, 0.3315, 0.8063, 0.3381, 0.764, 0.3569, 0.6376, 0.575, 0.6836, 0.5921, 0.6836, 0.6042, 0.6376, 0.5854, 0.6376, 0.5646, 0.6836, 0.58, 0.6836, 0.5921, 0.6376, 0.575, 0.8342, 0.3576, 0.8675, 0.3388, 0.8675, 0.3509, 0.8342, 0.368, 0.8342, 0.3472, 0.8686, 0.3315, 0.8675, 0.3388, 0.8342, 0.3576, 0.764, 0.5752, 0.8063, 0.5922, 0.8063, 0.6043, 0.764, 0.5856, 0.764, 0.5648, 0.8063, 0.5801, 0.8063, 0.5922, 0.764, 0.5752, 0.7025, 0.04027, 0.7449, 0.02146, 0.7449, 0.03356, 0.7025, 0.05067, 0.7025, 0.02988, 0.7447, 0.01367, 0.7449, 0.02146, 0.7025, 0.04027, 0.7025, 0.2169, 0.7449, 0.2272, 0.7449, 0.2635, 0.7025, 0.2481, 0.764, 0.3673, 0.8063, 0.3502, 0.8063, 0.3623, 0.764, 0.3777, 0.8338, 0.5343, 0.867, 0.5446, 0.867, 0.5809, 0.8337, 0.5654, 0.6376, 0.3671, 0.6836, 0.35, 0.6836, 0.3621, 0.6376, 0.3775, 0.764, 0.5336, 0.8063, 0.5438, 0.8063, 0.5801, 0.764, 0.5648, 0.7025, 0.05067, 0.7449, 0.03356, 0.7449, 0.04567, 0.7025, 0.06106, 0.6376, 0.5334, 0.6836, 0.5437, 0.6836, 0.58, 0.6376, 0.5646, 0.8342, 0.368, 0.8675, 0.3509, 0.8675, 0.363, 0.8342, 0.3784, 0.7025, 0.1858, 0.7449, 0.1909, 0.7449, 0.2272, 0.7025, 0.2169, 0.764, 0.3777, 0.8063, 0.3623, 0.8063, 0.3986, 0.764, 0.4089, 0.764, 0.5024, 0.8063, 0.5075, 0.8063, 0.5438, 0.764, 0.5336, 0.7025, 0.06106, 0.7449, 0.04567, 0.7449, 0.08197, 0.7025, 0.09224, 0.8339, 0.5031, 0.8671, 0.5083, 0.867, 0.5446, 0.8338, 0.5343, 0.6376, 0.3775, 0.6836, 0.3621, 0.6836, 0.3985, 0.6376, 0.4087, 0.6376, 0.5022, 0.6836, 0.5074, 0.6836, 0.5437, 0.6376, 0.5334, 0.8342, 0.3784, 0.8675, 0.363, 0.8674, 0.3993, 0.8341, 0.4096, 0.7025, 0.1234, 0.7449, 0.1183, 0.7449, 0.1546, 0.7025, 0.1546, 0.764, 0.4401, 0.8063, 0.4349, 0.8063, 0.4712, 0.764, 0.4712, 0.834, 0.4407, 0.8673, 0.4356, 0.8672, 0.472, 0.834, 0.4719, 0.6376, 0.4399, 0.6836, 0.4348, 0.6836, 0.4711, 0.6376, 0.4711, 0.764, 0.5856, 0.8063, 0.6043, 0.8062, 0.612, 0.764, 0.5959, 0.6376, 0.5854, 0.6836, 0.6042, 0.6824, 0.6117, 0.6376, 0.5958, 0.7025, 0.2689, 0.7449, 0.2877, 0.7447, 0.2963, 0.7025, 0.2793, 0.8337, 0.5862, 0.8669, 0.6051, 0.8686, 0.6122, 0.8337, 0.5966, 0.6221, 0.2315, 0.5849, 0.2128, 0.5849, 0.1859, 0.6221, 0.1952, 0.5141, 0.6587, 0.5362, 0.6587, 0.5362, 0.6857, 0.514, 0.6857, 0.3317, 0.1589, 0.3693, 0.1589, 0.3693, 0.1859, 0.3317, 0.1952, 0.7842, 0.7437, 0.7618, 0.7437, 0.7618, 0.7167, 0.7842, 0.7167, 0.3317, 0.08628, 0.3693, 0.105, 0.3693, 0.132, 0.3317, 0.1226, 0.7842, 0.7976, 0.7618, 0.7976, 0.7618, 0.7706, 0.7842, 0.7706, 0.6221, 0.1589, 0.5849, 0.1589, 0.5849, 0.132, 0.6221, 0.1226, 0.514, 0.7126, 0.5361, 0.7126, 0.5361, 0.7396, 0.5139, 0.7396, 0.4043, 0.3041, 0.4232, 0.2667, 0.4502, 0.2667, 0.4406, 0.3041, 0.4864, 0.7671, 0.463, 0.7672, 0.463, 0.7402, 0.4864, 0.7402, 0.4769, 0.01367, 0.4771, 0.0511, 0.4502, 0.0511, 0.4406, 0.01367, 0.7343, 0.7437, 0.711, 0.7437, 0.711, 0.7167, 0.7343, 0.7167, 0.5495, 0.01367, 0.531, 0.0511, 0.504, 0.0511, 0.5132, 0.01367, 0.7343, 0.7976, 0.711, 0.7976, 0.711, 0.7706, 0.7343, 0.7706, 0.4769, 0.3041, 0.4771, 0.2667, 0.504, 0.2667, 0.5132, 0.3041, 0.4864, 0.7132, 0.463, 0.7132, 0.463, 0.6863, 0.4864, 0.6863, 0.6221, 0.03787, 0.5849, 0.06906, 0.5849, 0.06008, 0.6221, 0.02577, 0.5138, 0.8025, 0.536, 0.8025, 0.536, 0.8115, 0.5138, 0.8114, 0.6221, 0.04998, 0.5849, 0.07805, 0.5849, 0.06906, 0.6221, 0.03787, 0.5138, 0.7935, 0.536, 0.7935, 0.536, 0.8025, 0.5138, 0.8025, 0.3317, 0.02577, 0.3693, 0.06008, 0.3693, 0.06906, 0.3317, 0.03787, 0.7841, 0.8425, 0.7618, 0.8425, 0.7618, 0.8335, 0.7841, 0.8335, 0.3362, 0.0193, 0.3728, 0.05511, 0.3693, 0.06008, 0.3317, 0.02577, 0.7851, 0.8475, 0.7628, 0.8477, 0.7618, 0.8425, 0.7841, 0.8425, 0.5979, 0.3041, 0.5669, 0.2667, 0.5759, 0.2667, 0.61, 0.3041, 0.4864, 0.6234, 0.463, 0.6233, 0.463, 0.6144, 0.4864, 0.6144, 0.5858, 0.3041, 0.5579, 0.2667, 0.5669, 0.2667, 0.5979, 0.3041, 0.4864, 0.6324, 0.463, 0.6323, 0.463, 0.6233, 0.4864, 0.6234, 0.61, 0.01367, 0.5759, 0.0511, 0.5669, 0.0511, 0.5979, 0.01367, 0.7343, 0.8425, 0.711, 0.8425, 0.711, 0.8335, 0.7343, 0.8335, 0.6166, 0.01867, 0.5808, 0.05503, 0.5759, 0.0511, 0.61, 0.01367, 0.7344, 0.8474, 0.7111, 0.8474, 0.711, 0.8425, 0.7343, 0.8425, 0.3317, 0.2799, 0.3693, 0.2488, 0.3693, 0.2577, 0.3317, 0.292, 0.7842, 0.6538, 0.7618, 0.6538, 0.7618, 0.6448, 0.7842, 0.6448, 0.3317, 0.2678, 0.3693, 0.2398, 0.3693, 0.2488, 0.3317, 0.2799, 0.7842, 0.6628, 0.7618, 0.6628, 0.7618, 0.6538, 0.7842, 0.6538, 0.6221, 0.292, 0.5849, 0.2577, 0.5849, 0.2488, 0.6221, 0.2799, 0.5141, 0.6138, 0.5363, 0.6138, 0.5363, 0.6228, 0.5141, 0.6228, 0.6186, 0.2994, 0.5821, 0.2632, 0.5849, 0.2577, 0.6221, 0.292, 0.515, 0.6083, 0.5372, 0.6082, 0.5363, 0.6138, 0.5141, 0.6138, 0.3559, 0.01367, 0.3873, 0.0511, 0.3783, 0.0511, 0.3438, 0.01367, 0.7343, 0.6538, 0.711, 0.6538, 0.711, 0.6448, 0.7343, 0.6448, 0.368, 0.01367, 0.3963, 0.0511, 0.3873, 0.0511, 0.3559, 0.01367, 0.7343, 0.6628, 0.711, 0.6628, 0.711, 0.6538, 0.7343, 0.6538, 0.3438, 0.3041, 0.3783, 0.2667, 0.3873, 0.2667, 0.3559, 0.3041, 0.4864, 0.8121, 0.463, 0.8121, 0.463, 0.8031, 0.4864, 0.8031, 0.336, 0.2995, 0.3725, 0.2633, 0.3783, 0.2667, 0.3438, 0.3041, 0.4865, 0.8179, 0.4631, 0.8179, 0.463, 0.8121, 0.4864, 0.8121, 0.5495, 0.3041, 0.531, 0.2667, 0.5579, 0.2667, 0.5858, 0.3041, 0.4864, 0.6593, 0.463, 0.6593, 0.463, 0.6323, 0.4864, 0.6324, 0.5979, 0.01367, 0.5669, 0.0511, 0.5579, 0.0511, 0.5858, 0.01367, 0.7343, 0.8335, 0.711, 0.8335, 0.711, 0.8246, 0.7343, 0.8245, 0.6221, 0.08629, 0.5849, 0.105, 0.5849, 0.07805, 0.6221, 0.04998, 0.5139, 0.7665, 0.536, 0.7666, 0.536, 0.7935, 0.5138, 0.7935, 0.3317, 0.03787, 0.3693, 0.06906, 0.3693, 0.07805, 0.3317, 0.04998, 0.7841, 0.8335, 0.7618, 0.8335, 0.7618, 0.8245, 0.7842, 0.8245, 0.4043, 0.01367, 0.4232, 0.0511, 0.3963, 0.0511, 0.368, 0.01367, 0.7343, 0.6898, 0.711, 0.6897, 0.711, 0.6628, 0.7343, 0.6628, 0.3559, 0.3041, 0.3873, 0.2667, 0.3963, 0.2667, 0.368, 0.3041, 0.4864, 0.8031, 0.463, 0.8031, 0.463, 0.7941, 0.4864, 0.7941, 0.3317, 0.2315, 0.3693, 0.2128, 0.3693, 0.2398, 0.3317, 0.2678, 0.7842, 0.6898, 0.7618, 0.6897, 0.7618, 0.6628, 0.7842, 0.6628, 0.6221, 0.2799, 0.5849, 0.2488, 0.5849, 0.2398, 0.6221, 0.2678, 0.5141, 0.6228, 0.5363, 0.6228, 0.5362, 0.6317, 0.5141, 0.6318, 0.5132, 0.3041, 0.504, 0.2667, 0.531, 0.2667, 0.5495, 0.3041, 0.4864, 0.6863, 0.463, 0.6863, 0.463, 0.6593, 0.4864, 0.6593, 0.5858, 0.01367, 0.5579, 0.0511, 0.531, 0.0511, 0.5495, 0.01367, 0.7343, 0.8245, 0.711, 0.8246, 0.711, 0.7976, 0.7343, 0.7976, 0.4406, 0.01367, 0.4502, 0.0511, 0.4232, 0.0511, 0.4043, 0.01367, 0.7343, 0.7167, 0.711, 0.7167, 0.711, 0.6897, 0.7343, 0.6898, 0.368, 0.3041, 0.3963, 0.2667, 0.4232, 0.2667, 0.4043, 0.3041, 0.4864, 0.7941, 0.463, 0.7941, 0.463, 0.7672, 0.4864, 0.7671, 0.6221, 0.1226, 0.5849, 0.132, 0.5849, 0.105, 0.6221, 0.08629, 0.5139, 0.7396, 0.5361, 0.7396, 0.536, 0.7666, 0.5139, 0.7665, 0.3317, 0.04998, 0.3693, 0.07805, 0.3693, 0.105, 0.3317, 0.08628, 0.7842, 0.8245, 0.7618, 0.8245, 0.7618, 0.7976, 0.7842, 0.7976, 0.3317, 0.1952, 0.3693, 0.1859, 0.3693, 0.2128, 0.3317, 0.2315, 0.7842, 0.7167, 0.7618, 0.7167, 0.7618, 0.6897, 0.7842, 0.6898, 0.6221, 0.2678, 0.5849, 0.2398, 0.5849, 0.2128, 0.6221, 0.2315, 0.5141, 0.6318, 0.5362, 0.6317, 0.5362, 0.6587, 0.5141, 0.6587, 0.4406, 0.3041, 0.4502, 0.2667, 0.4771, 0.2667, 0.4769, 0.3041, 0.4864, 0.7402, 0.463, 0.7402, 0.463, 0.7132, 0.4864, 0.7132, 0.5132, 0.01367, 0.504, 0.0511, 0.4771, 0.0511, 0.4769, 0.01367, 0.7343, 0.7706, 0.711, 0.7706, 0.711, 0.7437, 0.7343, 0.7437, 0.6221, 0.1952, 0.5849, 0.1859, 0.5849, 0.1589, 0.6221, 0.1589, 0.514, 0.6857, 0.5362, 0.6857, 0.5361, 0.7126, 0.514, 0.7126, 0.3317, 0.1226, 0.3693, 0.132, 0.3693, 0.1589, 0.3317, 0.1589, 0.7842, 0.7706, 0.7618, 0.7706, 0.7618, 0.7437, 0.7842, 0.7437, 0.3438, 0.01367, 0.3783, 0.0511, 0.3728, 0.05511, 0.3362, 0.0193, 0.7343, 0.6448, 0.711, 0.6448, 0.7111, 0.6394, 0.7344, 0.6393, 0.3317, 0.292, 0.3693, 0.2577, 0.3725, 0.2633, 0.336, 0.2995, 0.7842, 0.6448, 0.7618, 0.6448, 0.7627, 0.6393, 0.7851, 0.6393, 0.61, 0.3041, 0.5759, 0.2667, 0.5821, 0.2632, 0.6186, 0.2994, 0.4864, 0.6144, 0.463, 0.6144, 0.4631, 0.6084, 0.4865, 0.6082, 0.6221, 0.02577, 0.5849, 0.06008, 0.5808, 0.05503, 0.6166, 0.01867, 0.5138, 0.8114, 0.536, 0.8115, 0.5372, 0.8163, 0.5151, 0.8165])
me_cube_001.materials.append(mat_material_001)
me_cube_001.use_remesh_fix_poles = True
me_cube_001.use_remesh_preserve_attributes = False
me_cube_001.update()

# ---- objects
ob_cube = bpy.data.objects.new('Cube', me_cube_001)

# ---- transforms, parenting, visibility, modifiers, constraints
ob_cube.location = (0.0, 0.0, 0.0)

# ---- collection membership
scene.collection.objects.link(ob_cube)

# ---- scene / render settings (as saved in the file)
scene.frame_start = 1; scene.frame_end = 250; scene.frame_set(1)
scene.render.engine = 'BLENDER_EEVEE_NEXT'
scene.cycles.sampling_pattern = 'TABULATED_SOBOL'
scene.cycles.use_light_tree = False
scene.view_settings.view_transform = 'Filmic'
bpy.context.view_layer.update()

# ---- added for rendering (the .blend has no active camera and no usable light): camera, sun
cam_auto = bpy.data.cameras.new('AutoCamera')
cam_auto.lens = 50.0
cam_auto.sensor_width = 36.0
cam_auto.clip_end = 1000.0
ob_auto_camera = bpy.data.objects.new('AutoCamera', cam_auto)
scene.collection.objects.link(ob_auto_camera)
ob_auto_camera.location = (4.43026, -5.31631, 3.89433)
ob_auto_camera.rotation_euler = (1.09748, -7.21219e-08, 0.694738)
scene.camera = ob_auto_camera
light_auto_sun = bpy.data.lights.new('AutoSun', 'SUN')
light_auto_sun.energy = 3.0
light_auto_sun.angle = 0.0523599
ob_auto_sun = bpy.data.objects.new('AutoSun', light_auto_sun)
scene.collection.objects.link(ob_auto_sun)
ob_auto_sun.rotation_euler = (0.872665, 0.174533, 0.523599)
bpy.context.view_layer.update()
